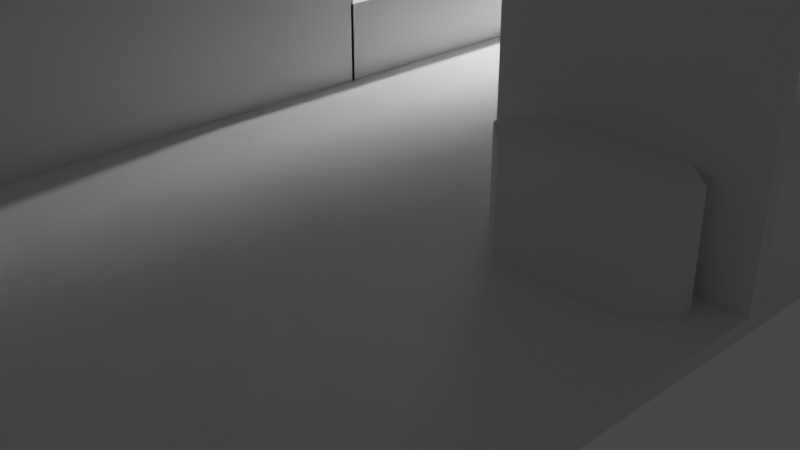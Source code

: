 # Source: project.blend  (saved by Blender 2.90.8; exported with 4.5.12 LTS)
import bpy
from mathutils import Matrix  # noqa: F401  (used for matrix-valued properties, if any)

bpy.ops.wm.read_factory_settings(use_empty=True)
scene = bpy.context.scene
scene.name = 'Scene'

# ---- collections
col_collection = bpy.data.collections.new('Collection'); scene.collection.children.link(col_collection)

# ---- world
world_world = bpy.data.worlds.new('World'); scene.world = world_world
world_world.use_nodes = True; world_world.node_tree.nodes.clear()
_N = world_world.node_tree.nodes; _L = world_world.node_tree.links
n0 = _N.new('ShaderNodeOutputWorld'); n0.name = 'World Output'; n0.location = (300, 300)
n1 = _N.new('ShaderNodeBackground'); n1.name = 'Background'; n1.location = (10, 300)
n1.inputs[0].default_value = (0.05088, 0.05088, 0.05088, 1.0)
_L.new(n1.outputs[0], n0.inputs[0])
n0.is_active_output = True
world_world.color = (0.05088, 0.05088, 0.05088)
world_world.use_sun_shadow = False
world_world.sun_shadow_jitter_overblur = 0.0

# ---- cameras
cam_camera = bpy.data.cameras.new('Camera')
cam_camera.clip_end = 100.0
cam_camera.ortho_scale = 7.314

# ---- lights
light_light = bpy.data.lights.new('Light', 'POINT')
light_light.transmission_factor = 0.0
light_light.energy = 1000.0
light_light.shadow_soft_size = 0.1
light_light.shadow_maximum_resolution = 0.006
light_light.use_absolute_resolution = True

# ---- meshes
me_plane_002 = bpy.data.meshes.new('Plane.002')
me_plane_002.from_pydata([(-9.497, -9.497, 0.0), (3.466, -9.497, 0.0), (-9.497, 9.497, 0.0), (3.466, 9.497, 0.0), (-3.532, -9.497, 0.0), (-3.532, 9.497, 0.0), (-3.532, 2.495, 0.0), (-3.532, -9.497, 2.998), (-3.532, 2.495, 2.998), (-9.497, 2.495, 0.0), (-9.497, 2.495, 2.998), (-7.509, 2.495, 2.998), (-5.52, 2.495, 2.998), (-5.52, 2.495, 0.0), (-7.509, 2.495, 0.0), (-7.509, 2.495, 2.039), (-5.52, 2.495, 2.057), (-3.532, 7.495, 0.0), (-9.497, 7.412, 0.0), (-5.52, 7.454, 0.0), (-3.532, 9.497, 3.0), (-3.532, 7.495, 3.0), (-3.532, 9.497, 0.0), (-3.532, 7.495, 0.0), (-3.532, 9.497, 2.348), (-3.532, 7.495, 2.348), (-3.532, 2.495, 2.496), (-3.532, 9.499, 2.998), (-3.532, 9.499, 2.496), (-3.532, 7.492, 2.496), (-3.532, 7.492, 2.055), (-3.532, 9.499, 2.055), (-3.532, 7.495, 2.998), (-5.52, 7.454, 2.998)], [(13, 14)], [(4, 1, 3, 5, 17, 6), (0, 4, 6, 17, 19, 18), (4, 6, 26, 8, 7), (11, 15, 14, 9, 10), (8, 26, 6, 13, 16, 12), (12, 16, 15, 11), (18, 19, 17, 5, 2), (8, 26, 29, 28, 27), (28, 29, 30, 31), (17, 19, 33, 32)])
_uv = me_plane_002.uv_layers.new(name='UVMap')
_uv.uv.foreach_set('vector', [0.4602, 0.0, 1.0, 0.0, 1.0, 1.0, 0.4602, 1.0, 0.4602, 0.8553, 0.4602, 0.6313, 0.0, 0.0, 0.4602, 0.0, 0.4602, 0.6313, 0.4602, 0.8553, 0.2301, 0.8531, 0.0, 0.8509, 0.4602, 0.0, 0.4602, 0.6313, 0.4602, 0.6313, 0.4602, 0.6313, 0.4602, 0.0, 0.4602, 0.6313, 0.4602, 0.6313, 0.4602, 0.6313, 0.4602, 0.6313, 0.4602, 0.6313, 0.4602, 0.6313, 0.4602, 0.6313, 0.4602, 0.6313, 0.4602, 0.6313, 0.4602, 0.6313, 0.4602, 0.6313, 0.4602, 0.6313, 0.4602, 0.6313, 0.4602, 0.6313, 0.4602, 0.6313, 0.0, 0.8509, 0.2301, 0.8531, 0.4602, 0.8553, 0.4602, 1.0, 0.0, 1.0, 0.4602, 0.6313, 0.4602, 0.6313, 0.4602, 0.6313, 0.4602, 0.6313, 0.4602, 0.6313, 0.4602, 0.6313, 0.4602, 0.6313, 0.4602, 0.6313, 0.4602, 0.6313, 0.4602, 0.8553, 0.2301, 0.8531, 0.2301, 0.8531, 0.4602, 0.8553])
me_plane_002.use_remesh_fix_poles = True
me_plane_002.use_remesh_preserve_attributes = False
me_plane_002.use_mirror_vertex_groups = False
me_plane_002.update()
me_cube_001 = bpy.data.meshes.new('Cube.001')
me_cube_001.from_pydata([(1.0, -0.09706, -1.0), (1.0, -0.09706, 1.0), (1.0, -8.941e-08, -1.0), (1.0, -8.941e-08, 1.0), (0.0, 0.0, 1.0), (0.0, -8.941e-08, 1.0), (0.8814, -0.09706, -1.0), (0.8814, 0.0, 1.0), (0.8814, -0.09706, 1.0), (0.8814, 0.0, -1.0), (0.8814, -0.04024, 1.0), (0.0, -0.04024, 1.0), (0.8814, -0.04024, -1.0), (0.0, 0.0, 1.089), (0.0, -0.04024, 1.089), (0.8814, 0.0, 1.089), (0.8814, -0.04024, 1.089), (0.8814, -0.09706, 1.0), (0.0, -0.09706, 1.0), (0.8814, -0.09706, 1.089), (0.0, -0.09706, 1.089), (1.0, 0.0, 1.089), (1.0, -0.09706, 1.089), (0.8814, 0.0, 1.089), (0.8814, -0.09706, 1.089), (0.8814, -0.04024, 1.089)], [(4, 5)], [(9, 7, 3, 2), (9, 2, 0, 6, 12), (5, 11, 14, 13), (3, 21, 22, 1, 0, 2), (16, 19, 17, 10, 7, 15), (7, 5, 13, 15), (18, 17, 19, 20), (14, 11, 18, 20), (14, 20, 19, 16, 15, 13), (21, 23, 25, 24, 22), (1, 22, 24, 8, 6, 0), (3, 7, 23, 21), (7, 10, 8, 24, 25, 23), (5, 7, 10, 17, 18, 11), (7, 9, 12, 6, 8, 10)])
_uv = me_cube_001.uv_layers.new(name='UVMap')
_uv.uv.foreach_set('vector', [0.3602, 0.625, 0.6398, 0.625, 0.625, 0.625, 0.375, 0.625, 0.3602, 0.625, 0.375, 0.625, 0.375, 0.75, 0.3602, 0.75, 0.3602, 0.6768, 0.75, 0.625, 0.75, 0.75, 0.75, 0.75, 0.75, 0.625, 0.625, 0.625, 0.625, 0.625, 0.625, 0.75, 0.625, 0.75, 0.375, 0.75, 0.375, 0.625, 0.6398, 0.6768, 0.6398, 0.6768, 0.6398, 0.6768, 0.6398, 0.6768, 0.6398, 0.625, 0.6398, 0.625, 0.6398, 0.625, 0.75, 0.625, 0.75, 0.625, 0.6398, 0.625, 0.625, 0.875, 0.625, 0.7648, 0.625, 0.7648, 0.625, 0.875, 0.75, 0.75, 0.75, 0.75, 0.75, 0.75, 0.75, 0.75, 0.75, 0.75, 0.75, 0.75, 0.6398, 0.6768, 0.6398, 0.6768, 0.6398, 0.625, 0.75, 0.625, 0.625, 0.625, 0.6398, 0.625, 0.6398, 0.6768, 0.6398, 0.75, 0.625, 0.75, 0.625, 0.75, 0.625, 0.75, 0.625, 0.7648, 0.625, 0.7648, 0.375, 0.7648, 0.375, 0.75, 0.625, 0.625, 0.6398, 0.625, 0.6398, 0.625, 0.625, 0.625, 0.6398, 0.625, 0.625, 0.7648, 0.625, 0.7648, 0.625, 0.7648, 0.6398, 0.6768, 0.6398, 0.625, 0.75, 0.625, 0.6398, 0.625, 0.625, 0.7648, 0.625, 0.7648, 0.625, 0.875, 0.625, 0.875, 0.6398, 0.625, 0.3602, 0.625, 0.375, 0.7648, 0.375, 0.7648, 0.625, 0.7648, 0.625, 0.7648])
me_cube_001.use_remesh_fix_poles = True
me_cube_001.use_remesh_preserve_attributes = False
me_cube_001.use_mirror_vertex_groups = False
me_cube_001.update()
me_cube_002 = bpy.data.meshes.new('Cube.002')
me_cube_002.from_pydata([(-0.8697, 0.9284, -1.0), (-0.8697, 0.9284, 1.0), (-0.8697, 1.0, -1.0), (-0.8697, 1.0, 1.0), (0.0, 1.0, -1.0), (0.0, 1.0, 1.0), (0.0, 0.9284, -1.0), (0.0, 0.9284, 1.0), (-0.8697, 0.9284, 0.07992), (-0.8697, 0.9284, 0.5057), (-0.8697, 1.0, 0.5057), (-0.8697, 1.0, 0.07992), (0.0, 0.9284, 0.5057), (0.0, 0.9284, 0.07992), (0.0, 1.0, 0.5057), (0.0, 1.0, 0.07992), (-0.03685, 1.0, -1.0), (-0.3268, 1.0, -1.0), (-0.03685, 0.9284, 1.0), (-0.3268, 0.9284, 1.0), (-0.3268, 1.0, 1.0), (-0.03685, 1.0, 1.0), (-0.3268, 0.9284, -1.0), (-0.03685, 0.9284, -1.0), (-0.3268, 1.0, 0.07992), (-0.03685, 1.0, 0.07992), (-0.3268, 1.0, 0.5057), (-0.03685, 1.0, 0.5057), (-0.03685, 0.9284, 0.07992), (-0.3268, 0.9284, 0.07992), (-0.03685, 0.9284, 0.5057), (-0.3268, 0.9284, 0.5057), (-0.03685, 0.9213, 0.07992), (-0.3268, 0.9213, 0.07992), (-0.03685, 0.9213, 0.5057), (-0.3268, 0.9213, 0.5057), (-0.3268, 1.004, 0.07992), (-0.03685, 1.004, 0.07992), (-0.3268, 1.004, 0.5057), (-0.03685, 1.004, 0.5057)], [], [(9, 1, 3, 10), (31, 19, 1, 9), (20, 3, 1, 19), (16, 4, 6, 23), (13, 6, 4, 15), (27, 21, 5, 14), (16, 25, 15, 4), (25, 27, 14, 15), (7, 12, 14, 5), (12, 13, 15, 14), (22, 29, 8, 0), (29, 31, 9, 8), (0, 8, 11, 2), (8, 9, 10, 11), (13, 12, 30, 28), (28, 30, 34, 32), (6, 13, 28, 23), (23, 28, 29, 22), (11, 10, 26, 24), (26, 27, 39, 38), (2, 11, 24, 17), (17, 24, 25, 16), (10, 3, 20, 26), (26, 20, 21, 27), (2, 17, 22, 0), (17, 16, 23, 22), (5, 21, 18, 7), (21, 20, 19, 18), (12, 7, 18, 30), (30, 18, 19, 31), (32, 34, 35, 33), (31, 29, 33, 35), (30, 31, 35, 34), (29, 28, 32, 33), (36, 38, 39, 37), (25, 24, 36, 37), (24, 26, 38, 36), (27, 25, 37, 39)])
_uv = me_cube_002.uv_layers.new(name='UVMap')
_uv.uv.foreach_set('vector', [0.5727, 0.0, 0.625, 0.0, 0.625, 0.25, 0.5727, 0.25, 0.5727, 0.922, 0.625, 0.922, 0.625, 1.0, 0.5727, 1.0, 0.797, 0.5, 0.875, 0.5, 0.875, 0.75, 0.797, 0.75, 0.2447, 0.5, 0.25, 0.5, 0.25, 0.75, 0.2447, 0.75, 0.4893, 0.875, 0.375, 0.875, 0.25, 0.5, 0.4215, 0.4428, 0.5727, 0.3697, 0.625, 0.3697, 0.625, 0.375, 0.5727, 0.375, 0.375, 0.3697, 0.4893, 0.3697, 0.4893, 0.375, 0.375, 0.375, 0.4893, 0.3697, 0.5727, 0.3697, 0.5727, 0.375, 0.4893, 0.375, 0.625, 0.875, 0.5727, 0.875, 0.5465, 0.4012, 0.625, 0.375, 0.5727, 0.875, 0.4893, 0.875, 0.4215, 0.4428, 0.5465, 0.4012, 0.375, 0.922, 0.4893, 0.922, 0.4893, 1.0, 0.375, 1.0, 0.4893, 0.922, 0.5727, 0.922, 0.5727, 1.0, 0.4893, 1.0, 0.375, 0.0, 0.4893, 0.0, 0.4893, 0.25, 0.375, 0.25, 0.4893, 0.0, 0.5727, 0.0, 0.5727, 0.25, 0.4893, 0.25, 0.4893, 0.875, 0.5727, 0.875, 0.5727, 0.8803, 0.4893, 0.8803, 0.4893, 0.8803, 0.5727, 0.8803, 0.5727, 0.8803, 0.4893, 0.8803, 0.375, 0.875, 0.4893, 0.875, 0.4893, 0.8803, 0.375, 0.8803, 0.375, 0.8803, 0.4893, 0.8803, 0.4893, 0.922, 0.375, 0.922, 0.4893, 0.25, 0.5727, 0.25, 0.5727, 0.328, 0.4893, 0.328, 0.5727, 0.328, 0.5727, 0.3697, 0.5727, 0.3697, 0.5727, 0.328, 0.375, 0.25, 0.4893, 0.25, 0.4893, 0.328, 0.375, 0.328, 0.375, 0.328, 0.4893, 0.328, 0.4893, 0.3697, 0.375, 0.3697, 0.5727, 0.25, 0.625, 0.25, 0.625, 0.328, 0.5727, 0.328, 0.5727, 0.328, 0.625, 0.328, 0.625, 0.3697, 0.5727, 0.3697, 0.125, 0.5, 0.203, 0.5, 0.203, 0.75, 0.125, 0.75, 0.203, 0.5, 0.2447, 0.5, 0.2447, 0.75, 0.203, 0.75, 0.75, 0.5, 0.7553, 0.5, 0.7553, 0.75, 0.75, 0.75, 0.7553, 0.5, 0.797, 0.5, 0.797, 0.75, 0.7553, 0.75, 0.5727, 0.875, 0.625, 0.875, 0.625, 0.8803, 0.5727, 0.8803, 0.5727, 0.8803, 0.625, 0.8803, 0.625, 0.922, 0.5727, 0.922, 0.4893, 0.8803, 0.5727, 0.8803, 0.5727, 0.922, 0.4893, 0.922, 0.5727, 0.922, 0.4893, 0.922, 0.4893, 0.922, 0.5727, 0.922, 0.5727, 0.8803, 0.5727, 0.922, 0.5727, 0.922, 0.5727, 0.8803, 0.4893, 0.922, 0.4893, 0.8803, 0.4893, 0.8803, 0.4893, 0.922, 0.4893, 0.328, 0.5727, 0.328, 0.5727, 0.3697, 0.4893, 0.3697, 0.4893, 0.3697, 0.4893, 0.328, 0.4893, 0.328, 0.4893, 0.3697, 0.4893, 0.328, 0.5727, 0.328, 0.5727, 0.328, 0.4893, 0.328, 0.5727, 0.3697, 0.4893, 0.3697, 0.4893, 0.3697, 0.5727, 0.3697])
me_cube_002.use_remesh_fix_poles = True
me_cube_002.use_remesh_preserve_attributes = False
me_cube_002.use_mirror_vertex_groups = False
me_cube_002.update()
me_cube_004 = bpy.data.meshes.new('Cube.004')
me_cube_004.from_pydata([(-0.8697, 0.9284, -1.0), (-0.8697, 0.9284, 1.0), (-0.8697, 1.0, -1.0), (-0.8697, 1.0, 1.0), (0.0, 1.0, -1.0), (0.0, 1.0, 1.0), (0.0, 0.9284, -1.0), (0.0, 0.9284, 1.0), (-0.8697, 0.9284, 0.07992), (-0.8697, 0.9284, 0.5057), (-0.8697, 1.0, 0.5057), (-0.8697, 1.0, 0.07992), (0.0, 0.9284, 0.5057), (0.0, 0.9284, 0.07992), (0.0, 1.0, 0.5057), (0.0, 1.0, 0.07992), (-0.03685, 1.0, -1.0), (-0.3268, 1.0, -1.0), (-0.03685, 0.9284, 1.0), (-0.3268, 0.9284, 1.0), (-0.3268, 1.0, 1.0), (-0.03685, 1.0, 1.0), (-0.3268, 0.9284, -1.0), (-0.03685, 0.9284, -1.0), (-0.3268, 1.0, 0.07992), (-0.03685, 1.0, 0.07992), (-0.3268, 1.0, 0.5057), (-0.03685, 1.0, 0.5057), (-0.03685, 0.9284, 0.07992), (-0.3268, 0.9284, 0.07992), (-0.03685, 0.9284, 0.5057), (-0.3268, 0.9284, 0.5057), (-0.03685, 0.9213, 0.07992), (-0.3268, 0.9213, 0.07992), (-0.03685, 0.9213, 0.5057), (-0.3268, 0.9213, 0.5057), (-0.3268, 1.004, 0.07992), (-0.03685, 1.004, 0.07992), (-0.3268, 1.004, 0.5057), (-0.03685, 1.004, 0.5057)], [], [(9, 1, 3, 10), (31, 19, 1, 9), (20, 3, 1, 19), (16, 4, 6, 23), (13, 6, 4, 15), (27, 21, 5, 14), (16, 25, 15, 4), (25, 27, 14, 15), (7, 12, 14, 5), (12, 13, 15, 14), (22, 29, 8, 0), (29, 31, 9, 8), (0, 8, 11, 2), (8, 9, 10, 11), (13, 12, 30, 28), (28, 30, 34, 32), (6, 13, 28, 23), (23, 28, 29, 22), (11, 10, 26, 24), (26, 27, 39, 38), (2, 11, 24, 17), (17, 24, 25, 16), (10, 3, 20, 26), (26, 20, 21, 27), (2, 17, 22, 0), (17, 16, 23, 22), (5, 21, 18, 7), (21, 20, 19, 18), (12, 7, 18, 30), (30, 18, 19, 31), (32, 34, 35, 33), (31, 29, 33, 35), (30, 31, 35, 34), (29, 28, 32, 33), (36, 38, 39, 37), (25, 24, 36, 37), (24, 26, 38, 36), (27, 25, 37, 39)])
_uv = me_cube_004.uv_layers.new(name='UVMap')
_uv.uv.foreach_set('vector', [0.5727, 0.0, 0.625, 0.0, 0.625, 0.25, 0.5727, 0.25, 0.5727, 0.922, 0.625, 0.922, 0.625, 1.0, 0.5727, 1.0, 0.797, 0.5, 0.875, 0.5, 0.875, 0.75, 0.797, 0.75, 0.2447, 0.5, 0.25, 0.5, 0.25, 0.75, 0.2447, 0.75, 0.4893, 0.875, 0.375, 0.875, 0.25, 0.5, 0.4215, 0.4428, 0.5727, 0.3697, 0.625, 0.3697, 0.625, 0.375, 0.5727, 0.375, 0.375, 0.3697, 0.4893, 0.3697, 0.4893, 0.375, 0.375, 0.375, 0.4893, 0.3697, 0.5727, 0.3697, 0.5727, 0.375, 0.4893, 0.375, 0.625, 0.875, 0.5727, 0.875, 0.5465, 0.4012, 0.625, 0.375, 0.5727, 0.875, 0.4893, 0.875, 0.4215, 0.4428, 0.5465, 0.4012, 0.375, 0.922, 0.4893, 0.922, 0.4893, 1.0, 0.375, 1.0, 0.4893, 0.922, 0.5727, 0.922, 0.5727, 1.0, 0.4893, 1.0, 0.375, 0.0, 0.4893, 0.0, 0.4893, 0.25, 0.375, 0.25, 0.4893, 0.0, 0.5727, 0.0, 0.5727, 0.25, 0.4893, 0.25, 0.4893, 0.875, 0.5727, 0.875, 0.5727, 0.8803, 0.4893, 0.8803, 0.4893, 0.8803, 0.5727, 0.8803, 0.5727, 0.8803, 0.4893, 0.8803, 0.375, 0.875, 0.4893, 0.875, 0.4893, 0.8803, 0.375, 0.8803, 0.375, 0.8803, 0.4893, 0.8803, 0.4893, 0.922, 0.375, 0.922, 0.4893, 0.25, 0.5727, 0.25, 0.5727, 0.328, 0.4893, 0.328, 0.5727, 0.328, 0.5727, 0.3697, 0.5727, 0.3697, 0.5727, 0.328, 0.375, 0.25, 0.4893, 0.25, 0.4893, 0.328, 0.375, 0.328, 0.375, 0.328, 0.4893, 0.328, 0.4893, 0.3697, 0.375, 0.3697, 0.5727, 0.25, 0.625, 0.25, 0.625, 0.328, 0.5727, 0.328, 0.5727, 0.328, 0.625, 0.328, 0.625, 0.3697, 0.5727, 0.3697, 0.125, 0.5, 0.203, 0.5, 0.203, 0.75, 0.125, 0.75, 0.203, 0.5, 0.2447, 0.5, 0.2447, 0.75, 0.203, 0.75, 0.75, 0.5, 0.7553, 0.5, 0.7553, 0.75, 0.75, 0.75, 0.7553, 0.5, 0.797, 0.5, 0.797, 0.75, 0.7553, 0.75, 0.5727, 0.875, 0.625, 0.875, 0.625, 0.8803, 0.5727, 0.8803, 0.5727, 0.8803, 0.625, 0.8803, 0.625, 0.922, 0.5727, 0.922, 0.4893, 0.8803, 0.5727, 0.8803, 0.5727, 0.922, 0.4893, 0.922, 0.5727, 0.922, 0.4893, 0.922, 0.4893, 0.922, 0.5727, 0.922, 0.5727, 0.8803, 0.5727, 0.922, 0.5727, 0.922, 0.5727, 0.8803, 0.4893, 0.922, 0.4893, 0.8803, 0.4893, 0.8803, 0.4893, 0.922, 0.4893, 0.328, 0.5727, 0.328, 0.5727, 0.3697, 0.4893, 0.3697, 0.4893, 0.3697, 0.4893, 0.328, 0.4893, 0.328, 0.4893, 0.3697, 0.4893, 0.328, 0.5727, 0.328, 0.5727, 0.328, 0.4893, 0.328, 0.5727, 0.3697, 0.4893, 0.3697, 0.4893, 0.3697, 0.5727, 0.3697])
me_cube_004.use_remesh_fix_poles = True
me_cube_004.use_remesh_preserve_attributes = False
me_cube_004.use_mirror_vertex_groups = False
me_cube_004.update()
me_cube_005 = bpy.data.meshes.new('Cube.005')
me_cube_005.from_pydata([(0.06554, 4.002, 0.04626), (1.0, 4.002, -1.0), (1.0, 4.002, 0.04626), (0.06554, 4.002, -0.1129), (0.1873, 4.002, -1.0), (0.1873, 4.002, -0.1129), (0.06554, 2.335, 0.04626), (1.0, 2.335, -1.0), (1.0, 2.335, 0.04626), (0.06554, 2.335, -0.1129), (0.1873, 2.335, -1.0), (0.1873, 2.335, -0.1129), (0.1873, 4.002, -0.1629), (0.1873, 4.002, -0.95), (0.1873, 2.335, -0.1629), (0.1873, 2.335, -0.95), (0.9265, 3.952, -0.1629), (0.9265, 2.385, -0.1629), (0.9265, 3.952, -0.95), (0.9265, 2.385, -0.95), (0.1873, 2.385, -0.95), (0.1873, 3.952, -0.95), (0.1873, 2.385, -0.1629), (0.1873, 3.952, -0.1629)], [], [(21, 20, 19, 18), (3, 0, 2, 1, 4, 13, 12, 5), (19, 17, 16, 18), (7, 8, 6, 9, 11, 14, 15, 10), (23, 21, 18, 16), (21, 23, 12, 13), (15, 14, 22, 20), (20, 22, 17, 19), (10, 15, 20, 21, 13, 4), (1, 2, 8, 7), (4, 1, 7, 10), (2, 0, 6, 8), (22, 23, 16, 17), (14, 11, 5, 12, 23, 22), (9, 3, 5, 11), (9, 6, 0, 3)])
_uv = me_cube_005.uv_layers.new(name='UVMap')
_uv.uv.foreach_set('vector', [0.4147, 0.2222, 0.4147, 0.1944, 0.4147, 0.1944, 0.4147, 0.2222, 0.494, 0.25, 0.625, 0.25, 0.625, 0.5, 0.375, 0.5, 0.375, 0.25, 0.4147, 0.25, 0.4543, 0.25, 0.494, 0.25, 0.4147, 0.1944, 0.4543, 0.1944, 0.4543, 0.2222, 0.4147, 0.2222, 0.375, 0.5833, 0.625, 0.5833, 0.625, 0.1667, 0.494, 0.1667, 0.494, 0.1667, 0.371, 0.3056, 0.248, 0.4444, 0.125, 0.5833, 0.4543, 0.2222, 0.4147, 0.2222, 0.4147, 0.2222, 0.4543, 0.2222, 0.4147, 0.2222, 0.4543, 0.2222, 0.4543, 0.25, 0.4147, 0.25, 0.4147, 0.1667, 0.4543, 0.1667, 0.4543, 0.1944, 0.4147, 0.1944, 0.4147, 0.1944, 0.4543, 0.1944, 0.4543, 0.1944, 0.4147, 0.1944, 0.375, 0.1667, 0.4147, 0.1667, 0.4147, 0.1944, 0.4147, 0.2222, 0.4147, 0.25, 0.375, 0.25, 0.375, 0.5, 0.625, 0.5, 0.625, 0.5833, 0.375, 0.5833, 0.125, 0.5, 0.375, 0.5, 0.375, 0.5833, 0.125, 0.5833, 0.625, 0.5, 0.875, 0.5, 0.875, 0.5833, 0.625, 0.5833, 0.4543, 0.1944, 0.4543, 0.2222, 0.4543, 0.2222, 0.4543, 0.1944, 0.4543, 0.1667, 0.494, 0.1667, 0.494, 0.25, 0.4543, 0.25, 0.4543, 0.2222, 0.4543, 0.1944, 0.494, 0.1667, 0.494, 0.25, 0.494, 0.25, 0.494, 0.1667, 0.494, 0.1667, 0.625, 0.1667, 0.625, 0.25, 0.494, 0.25])
me_cube_005.use_remesh_fix_poles = True
me_cube_005.use_remesh_preserve_attributes = False
me_cube_005.use_mirror_vertex_groups = False
me_cube_005.update()
me_cube_006 = bpy.data.meshes.new('Cube.006')
me_cube_006.from_pydata([(1.0, -0.09706, -1.0), (1.0, -0.09706, 1.0), (1.0, -8.941e-08, -1.0), (1.0, -8.941e-08, 1.0), (0.0, 0.0, 1.0), (0.0, -8.941e-08, 1.0), (0.8814, -0.09706, -1.0), (0.8814, 0.0, 1.0), (0.8814, -0.09706, 1.0), (0.8814, 0.0, -1.0), (0.8814, -0.04024, 1.0), (0.0, -0.04024, 1.0), (0.8814, -0.04024, -1.0), (0.0, 0.0, 1.089), (0.0, -0.04024, 1.089), (0.8814, 0.0, 1.089), (0.8814, -0.04024, 1.089), (0.8814, -0.09706, 1.0), (0.0, -0.09706, 1.0), (0.8814, -0.09706, 1.089), (0.0, -0.09706, 1.089), (1.0, 0.0, 1.089), (1.0, -0.09706, 1.089), (0.8814, 0.0, 1.089), (0.8814, -0.09706, 1.089), (0.8814, -0.04024, 1.089)], [(4, 5)], [(9, 7, 3, 2), (9, 2, 0, 6, 12), (5, 11, 14, 13), (3, 21, 22, 1, 0, 2), (16, 19, 17, 10, 7, 15), (7, 5, 13, 15), (18, 17, 19, 20), (14, 11, 18, 20), (14, 20, 19, 16, 15, 13), (21, 23, 25, 24, 22), (1, 22, 24, 8, 6, 0), (3, 7, 23, 21), (7, 10, 8, 24, 25, 23), (5, 7, 10, 17, 18, 11), (7, 9, 12, 6, 8, 10)])
_uv = me_cube_006.uv_layers.new(name='UVMap')
_uv.uv.foreach_set('vector', [0.3602, 0.625, 0.6398, 0.625, 0.625, 0.625, 0.375, 0.625, 0.3602, 0.625, 0.375, 0.625, 0.375, 0.75, 0.3602, 0.75, 0.3602, 0.6768, 0.75, 0.625, 0.75, 0.75, 0.75, 0.75, 0.75, 0.625, 0.625, 0.625, 0.625, 0.625, 0.625, 0.75, 0.625, 0.75, 0.375, 0.75, 0.375, 0.625, 0.6398, 0.6768, 0.6398, 0.6768, 0.6398, 0.6768, 0.6398, 0.6768, 0.6398, 0.625, 0.6398, 0.625, 0.6398, 0.625, 0.75, 0.625, 0.75, 0.625, 0.6398, 0.625, 0.625, 0.875, 0.625, 0.7648, 0.625, 0.7648, 0.625, 0.875, 0.75, 0.75, 0.75, 0.75, 0.75, 0.75, 0.75, 0.75, 0.75, 0.75, 0.75, 0.75, 0.6398, 0.6768, 0.6398, 0.6768, 0.6398, 0.625, 0.75, 0.625, 0.625, 0.625, 0.6398, 0.625, 0.6398, 0.6768, 0.6398, 0.75, 0.625, 0.75, 0.625, 0.75, 0.625, 0.75, 0.625, 0.7648, 0.625, 0.7648, 0.375, 0.7648, 0.375, 0.75, 0.625, 0.625, 0.6398, 0.625, 0.6398, 0.625, 0.625, 0.625, 0.6398, 0.625, 0.625, 0.7648, 0.625, 0.7648, 0.625, 0.7648, 0.6398, 0.6768, 0.6398, 0.625, 0.75, 0.625, 0.6398, 0.625, 0.625, 0.7648, 0.625, 0.7648, 0.625, 0.875, 0.625, 0.875, 0.6398, 0.625, 0.3602, 0.625, 0.375, 0.7648, 0.375, 0.7648, 0.625, 0.7648, 0.625, 0.7648])
me_cube_006.use_remesh_fix_poles = True
me_cube_006.use_remesh_preserve_attributes = False
me_cube_006.use_mirror_vertex_groups = False
me_cube_006.update()
me_cube_007 = bpy.data.meshes.new('Cube.007')
me_cube_007.from_pydata([(-0.8697, 0.9284, -1.0), (-0.8697, 0.9284, 1.0), (-0.8697, 1.0, -1.0), (-0.8697, 1.0, 1.0), (0.0, 1.0, -1.0), (0.0, 1.0, 1.0), (0.0, 0.9284, -1.0), (0.0, 0.9284, 1.0), (-0.8697, 0.9284, 0.07992), (-0.8697, 0.9284, 0.5057), (-0.8697, 1.0, 0.5057), (-0.8697, 1.0, 0.07992), (0.0, 0.9284, 0.5057), (0.0, 0.9284, 0.07992), (0.0, 1.0, 0.5057), (0.0, 1.0, 0.07992), (-0.03685, 1.0, -1.0), (-0.3268, 1.0, -1.0), (-0.03685, 0.9284, 1.0), (-0.3268, 0.9284, 1.0), (-0.3268, 1.0, 1.0), (-0.03685, 1.0, 1.0), (-0.3268, 0.9284, -1.0), (-0.03685, 0.9284, -1.0), (-0.3268, 1.0, 0.07992), (-0.03685, 1.0, 0.07992), (-0.3268, 1.0, 0.5057), (-0.03685, 1.0, 0.5057), (-0.03685, 0.9284, 0.07992), (-0.3268, 0.9284, 0.07992), (-0.03685, 0.9284, 0.5057), (-0.3268, 0.9284, 0.5057), (-0.03685, 0.9213, 0.07992), (-0.3268, 0.9213, 0.07992), (-0.03685, 0.9213, 0.5057), (-0.3268, 0.9213, 0.5057), (-0.3268, 1.004, 0.07992), (-0.03685, 1.004, 0.07992), (-0.3268, 1.004, 0.5057), (-0.03685, 1.004, 0.5057)], [], [(9, 1, 3, 10), (31, 19, 1, 9), (20, 3, 1, 19), (16, 4, 6, 23), (13, 6, 4, 15), (27, 21, 5, 14), (16, 25, 15, 4), (25, 27, 14, 15), (7, 12, 14, 5), (12, 13, 15, 14), (22, 29, 8, 0), (29, 31, 9, 8), (0, 8, 11, 2), (8, 9, 10, 11), (13, 12, 30, 28), (28, 30, 34, 32), (6, 13, 28, 23), (23, 28, 29, 22), (11, 10, 26, 24), (26, 27, 39, 38), (2, 11, 24, 17), (17, 24, 25, 16), (10, 3, 20, 26), (26, 20, 21, 27), (2, 17, 22, 0), (17, 16, 23, 22), (5, 21, 18, 7), (21, 20, 19, 18), (12, 7, 18, 30), (30, 18, 19, 31), (32, 34, 35, 33), (31, 29, 33, 35), (30, 31, 35, 34), (29, 28, 32, 33), (36, 38, 39, 37), (25, 24, 36, 37), (24, 26, 38, 36), (27, 25, 37, 39)])
_uv = me_cube_007.uv_layers.new(name='UVMap')
_uv.uv.foreach_set('vector', [0.5727, 0.0, 0.625, 0.0, 0.625, 0.25, 0.5727, 0.25, 0.5727, 0.922, 0.625, 0.922, 0.625, 1.0, 0.5727, 1.0, 0.797, 0.5, 0.875, 0.5, 0.875, 0.75, 0.797, 0.75, 0.2447, 0.5, 0.25, 0.5, 0.25, 0.75, 0.2447, 0.75, 0.4893, 0.875, 0.375, 0.875, 0.25, 0.5, 0.4215, 0.4428, 0.5727, 0.3697, 0.625, 0.3697, 0.625, 0.375, 0.5727, 0.375, 0.375, 0.3697, 0.4893, 0.3697, 0.4893, 0.375, 0.375, 0.375, 0.4893, 0.3697, 0.5727, 0.3697, 0.5727, 0.375, 0.4893, 0.375, 0.625, 0.875, 0.5727, 0.875, 0.5465, 0.4012, 0.625, 0.375, 0.5727, 0.875, 0.4893, 0.875, 0.4215, 0.4428, 0.5465, 0.4012, 0.375, 0.922, 0.4893, 0.922, 0.4893, 1.0, 0.375, 1.0, 0.4893, 0.922, 0.5727, 0.922, 0.5727, 1.0, 0.4893, 1.0, 0.375, 0.0, 0.4893, 0.0, 0.4893, 0.25, 0.375, 0.25, 0.4893, 0.0, 0.5727, 0.0, 0.5727, 0.25, 0.4893, 0.25, 0.4893, 0.875, 0.5727, 0.875, 0.5727, 0.8803, 0.4893, 0.8803, 0.4893, 0.8803, 0.5727, 0.8803, 0.5727, 0.8803, 0.4893, 0.8803, 0.375, 0.875, 0.4893, 0.875, 0.4893, 0.8803, 0.375, 0.8803, 0.375, 0.8803, 0.4893, 0.8803, 0.4893, 0.922, 0.375, 0.922, 0.4893, 0.25, 0.5727, 0.25, 0.5727, 0.328, 0.4893, 0.328, 0.5727, 0.328, 0.5727, 0.3697, 0.5727, 0.3697, 0.5727, 0.328, 0.375, 0.25, 0.4893, 0.25, 0.4893, 0.328, 0.375, 0.328, 0.375, 0.328, 0.4893, 0.328, 0.4893, 0.3697, 0.375, 0.3697, 0.5727, 0.25, 0.625, 0.25, 0.625, 0.328, 0.5727, 0.328, 0.5727, 0.328, 0.625, 0.328, 0.625, 0.3697, 0.5727, 0.3697, 0.125, 0.5, 0.203, 0.5, 0.203, 0.75, 0.125, 0.75, 0.203, 0.5, 0.2447, 0.5, 0.2447, 0.75, 0.203, 0.75, 0.75, 0.5, 0.7553, 0.5, 0.7553, 0.75, 0.75, 0.75, 0.7553, 0.5, 0.797, 0.5, 0.797, 0.75, 0.7553, 0.75, 0.5727, 0.875, 0.625, 0.875, 0.625, 0.8803, 0.5727, 0.8803, 0.5727, 0.8803, 0.625, 0.8803, 0.625, 0.922, 0.5727, 0.922, 0.4893, 0.8803, 0.5727, 0.8803, 0.5727, 0.922, 0.4893, 0.922, 0.5727, 0.922, 0.4893, 0.922, 0.4893, 0.922, 0.5727, 0.922, 0.5727, 0.8803, 0.5727, 0.922, 0.5727, 0.922, 0.5727, 0.8803, 0.4893, 0.922, 0.4893, 0.8803, 0.4893, 0.8803, 0.4893, 0.922, 0.4893, 0.328, 0.5727, 0.328, 0.5727, 0.3697, 0.4893, 0.3697, 0.4893, 0.3697, 0.4893, 0.328, 0.4893, 0.328, 0.4893, 0.3697, 0.4893, 0.328, 0.5727, 0.328, 0.5727, 0.328, 0.4893, 0.328, 0.5727, 0.3697, 0.4893, 0.3697, 0.4893, 0.3697, 0.5727, 0.3697])
me_cube_007.use_remesh_fix_poles = True
me_cube_007.use_remesh_preserve_attributes = False
me_cube_007.use_mirror_vertex_groups = False
me_cube_007.update()
me_cube_009 = bpy.data.meshes.new('Cube.009')
me_cube_009.from_pydata([(-0.8697, 0.9284, -1.0), (-0.8697, 0.9284, 1.0), (-0.8697, 1.0, -1.0), (-0.8697, 1.0, 1.0), (0.0, 1.0, -1.0), (0.0, 1.0, 1.0), (0.0, 0.9284, -1.0), (0.0, 0.9284, 1.0), (-0.8697, 0.9284, 0.07992), (-0.8697, 0.9284, 0.5057), (-0.8697, 1.0, 0.5057), (-0.8697, 1.0, 0.07992), (0.0, 0.9284, 0.5057), (0.0, 0.9284, 0.07992), (0.0, 1.0, 0.5057), (0.0, 1.0, 0.07992), (-0.03685, 1.0, -1.0), (-0.3268, 1.0, -1.0), (-0.03685, 0.9284, 1.0), (-0.3268, 0.9284, 1.0), (-0.3268, 1.0, 1.0), (-0.03685, 1.0, 1.0), (-0.3268, 0.9284, -1.0), (-0.03685, 0.9284, -1.0), (-0.3268, 1.0, 0.07992), (-0.03685, 1.0, 0.07992), (-0.3268, 1.0, 0.5057), (-0.03685, 1.0, 0.5057), (-0.03685, 0.9284, 0.07992), (-0.3268, 0.9284, 0.07992), (-0.03685, 0.9284, 0.5057), (-0.3268, 0.9284, 0.5057), (-0.03685, 0.9213, 0.07992), (-0.3268, 0.9213, 0.07992), (-0.03685, 0.9213, 0.5057), (-0.3268, 0.9213, 0.5057), (-0.3268, 1.004, 0.07992), (-0.03685, 1.004, 0.07992), (-0.3268, 1.004, 0.5057), (-0.03685, 1.004, 0.5057)], [], [(9, 1, 3, 10), (31, 19, 1, 9), (20, 3, 1, 19), (16, 4, 6, 23), (13, 6, 4, 15), (27, 21, 5, 14), (16, 25, 15, 4), (25, 27, 14, 15), (7, 12, 14, 5), (12, 13, 15, 14), (22, 29, 8, 0), (29, 31, 9, 8), (0, 8, 11, 2), (8, 9, 10, 11), (13, 12, 30, 28), (28, 30, 34, 32), (6, 13, 28, 23), (23, 28, 29, 22), (11, 10, 26, 24), (26, 27, 39, 38), (2, 11, 24, 17), (17, 24, 25, 16), (10, 3, 20, 26), (26, 20, 21, 27), (2, 17, 22, 0), (17, 16, 23, 22), (5, 21, 18, 7), (21, 20, 19, 18), (12, 7, 18, 30), (30, 18, 19, 31), (32, 34, 35, 33), (31, 29, 33, 35), (30, 31, 35, 34), (29, 28, 32, 33), (36, 38, 39, 37), (25, 24, 36, 37), (24, 26, 38, 36), (27, 25, 37, 39)])
_uv = me_cube_009.uv_layers.new(name='UVMap')
_uv.uv.foreach_set('vector', [0.5727, 0.0, 0.625, 0.0, 0.625, 0.25, 0.5727, 0.25, 0.5727, 0.922, 0.625, 0.922, 0.625, 1.0, 0.5727, 1.0, 0.797, 0.5, 0.875, 0.5, 0.875, 0.75, 0.797, 0.75, 0.2447, 0.5, 0.25, 0.5, 0.25, 0.75, 0.2447, 0.75, 0.4893, 0.875, 0.375, 0.875, 0.25, 0.5, 0.4215, 0.4428, 0.5727, 0.3697, 0.625, 0.3697, 0.625, 0.375, 0.5727, 0.375, 0.375, 0.3697, 0.4893, 0.3697, 0.4893, 0.375, 0.375, 0.375, 0.4893, 0.3697, 0.5727, 0.3697, 0.5727, 0.375, 0.4893, 0.375, 0.625, 0.875, 0.5727, 0.875, 0.5465, 0.4012, 0.625, 0.375, 0.5727, 0.875, 0.4893, 0.875, 0.4215, 0.4428, 0.5465, 0.4012, 0.375, 0.922, 0.4893, 0.922, 0.4893, 1.0, 0.375, 1.0, 0.4893, 0.922, 0.5727, 0.922, 0.5727, 1.0, 0.4893, 1.0, 0.375, 0.0, 0.4893, 0.0, 0.4893, 0.25, 0.375, 0.25, 0.4893, 0.0, 0.5727, 0.0, 0.5727, 0.25, 0.4893, 0.25, 0.4893, 0.875, 0.5727, 0.875, 0.5727, 0.8803, 0.4893, 0.8803, 0.4893, 0.8803, 0.5727, 0.8803, 0.5727, 0.8803, 0.4893, 0.8803, 0.375, 0.875, 0.4893, 0.875, 0.4893, 0.8803, 0.375, 0.8803, 0.375, 0.8803, 0.4893, 0.8803, 0.4893, 0.922, 0.375, 0.922, 0.4893, 0.25, 0.5727, 0.25, 0.5727, 0.328, 0.4893, 0.328, 0.5727, 0.328, 0.5727, 0.3697, 0.5727, 0.3697, 0.5727, 0.328, 0.375, 0.25, 0.4893, 0.25, 0.4893, 0.328, 0.375, 0.328, 0.375, 0.328, 0.4893, 0.328, 0.4893, 0.3697, 0.375, 0.3697, 0.5727, 0.25, 0.625, 0.25, 0.625, 0.328, 0.5727, 0.328, 0.5727, 0.328, 0.625, 0.328, 0.625, 0.3697, 0.5727, 0.3697, 0.125, 0.5, 0.203, 0.5, 0.203, 0.75, 0.125, 0.75, 0.203, 0.5, 0.2447, 0.5, 0.2447, 0.75, 0.203, 0.75, 0.75, 0.5, 0.7553, 0.5, 0.7553, 0.75, 0.75, 0.75, 0.7553, 0.5, 0.797, 0.5, 0.797, 0.75, 0.7553, 0.75, 0.5727, 0.875, 0.625, 0.875, 0.625, 0.8803, 0.5727, 0.8803, 0.5727, 0.8803, 0.625, 0.8803, 0.625, 0.922, 0.5727, 0.922, 0.4893, 0.8803, 0.5727, 0.8803, 0.5727, 0.922, 0.4893, 0.922, 0.5727, 0.922, 0.4893, 0.922, 0.4893, 0.922, 0.5727, 0.922, 0.5727, 0.8803, 0.5727, 0.922, 0.5727, 0.922, 0.5727, 0.8803, 0.4893, 0.922, 0.4893, 0.8803, 0.4893, 0.8803, 0.4893, 0.922, 0.4893, 0.328, 0.5727, 0.328, 0.5727, 0.3697, 0.4893, 0.3697, 0.4893, 0.3697, 0.4893, 0.328, 0.4893, 0.328, 0.4893, 0.3697, 0.4893, 0.328, 0.5727, 0.328, 0.5727, 0.328, 0.4893, 0.328, 0.5727, 0.3697, 0.4893, 0.3697, 0.4893, 0.3697, 0.5727, 0.3697])
me_cube_009.use_remesh_fix_poles = True
me_cube_009.use_remesh_preserve_attributes = False
me_cube_009.use_mirror_vertex_groups = False
me_cube_009.update()
me_cube = bpy.data.meshes.new('Cube')
me_cube.from_pydata([(0.6008, 1.667, -0.03257), (0.6008, 1.667, 0.02904), (0.0, 1.667, -0.03257), (0.0, 1.667, 0.02904), (0.6008, 0.0, -0.03257), (0.6008, 0.0, 0.02904), (-1.49e-08, -5.96e-08, 0.02904), (0.0, 0.0, -0.03257), (0.5089, 1.553, -0.03257), (0.493, 1.545, -0.04265), (0.5031, 1.535, -0.04265), (0.493, 1.545, -1.053), (0.493, 1.535, -1.063), (0.5031, 1.535, -1.053), (0.5089, 1.481, -0.03257), (0.5031, 1.499, -0.04265), (0.493, 1.489, -0.04265), (0.493, 1.499, -1.063), (0.493, 1.489, -1.053), (0.5031, 1.499, -1.053), (0.4463, 1.553, -0.03257), (0.4522, 1.535, -0.04265), (0.4622, 1.545, -0.04265), (0.4622, 1.535, -1.063), (0.4622, 1.545, -1.053), (0.4522, 1.535, -1.053), (0.4463, 1.481, -0.03257), (0.4622, 1.489, -0.04265), (0.4522, 1.499, -0.04265), (0.4622, 1.499, -1.063), (0.4522, 1.499, -1.053), (0.4622, 1.489, -1.053), (0.493, 1.545, -0.8416), (0.493, 1.545, -0.8806), (0.5031, 1.535, -0.8806), (0.5031, 1.535, -0.8416), (0.493, 1.489, -0.8806), (0.493, 1.489, -0.8416), (0.5031, 1.499, -0.8416), (0.5031, 1.499, -0.8806), (0.4522, 1.499, -0.8806), (0.4522, 1.499, -0.8416), (0.4622, 1.489, -0.8416), (0.4622, 1.489, -0.8806), (0.4622, 1.545, -0.8806), (0.4622, 1.545, -0.8416), (0.4522, 1.535, -0.8416), (0.4522, 1.535, -0.8806), (0.493, 1.545, -0.8416), (0.493, 1.545, -0.8806), (0.5031, 1.535, -0.8806), (0.5031, 1.535, -0.8416), (-1.788e-07, 1.34, -0.8416), (-1.788e-07, 1.34, -0.8806), (0.493, -2.384e-07, -0.8416), (0.493, -2.384e-07, -0.8806), (-1.192e-07, -2.384e-07, -0.8806), (-1.192e-07, -2.384e-07, -0.8416), (-1.788e-07, 1.535, -0.8416), (-1.788e-07, 1.535, -0.8806), (0.493, 1.479, -0.8806), (0.493, 1.479, -0.8416), (0.5098, 1.499, -0.8416), (0.5098, 1.499, -0.8806), (0.4622, 1.552, -0.8806), (0.4622, 1.552, -0.8416), (0.4421, 1.535, -0.8416), (0.4421, 1.535, -0.8806), (0.4997, 1.552, -0.8416), (0.5098, 1.541, -0.8416), (0.4997, 1.552, -0.8806), (0.5098, 1.541, -0.8806), (0.493, 1.479, -0.8416), (0.493, 1.479, -0.8806), (0.4421, 1.535, -0.8806), (0.4421, 1.535, -0.8416)], [(50, 34)], [(2, 3, 1, 0), (1, 3, 6, 5), (2, 7, 6, 3), (0, 1, 5, 4), (6, 7, 4, 5), (4, 7, 2, 0), (40, 47, 25, 30), (29, 23, 12, 17), (34, 39, 19, 13), (36, 43, 31, 18), (8, 10, 9), (11, 13, 12), (14, 16, 15), (17, 19, 18), (20, 22, 21), (23, 25, 24), (26, 28, 27), (29, 31, 30), (14, 15, 10, 8), (33, 34, 13, 11), (12, 13, 19, 17), (37, 38, 15, 16), (26, 27, 16, 14), (17, 18, 31, 29), (41, 42, 27, 28), (20, 21, 28, 26), (29, 30, 25, 23), (45, 46, 21, 22), (8, 9, 22, 20), (23, 24, 11, 12), (14, 26, 20, 8), (24, 25, 47, 44), (49, 70, 71, 50), (30, 31, 43, 40), (74, 59, 58, 75), (18, 19, 39, 36), (9, 10, 35, 32), (16, 27, 42, 37), (28, 21, 46, 41), (42, 41, 46, 75, 58, 52, 57, 54, 72, 37), (22, 9, 32, 45), (40, 43, 36, 73, 55, 56, 53, 59, 74, 47), (37, 38, 62, 61), (35, 32, 48, 51), (15, 38, 35, 10), (50, 71, 63, 39), (72, 54, 55, 73), (53, 52, 57, 56), (51, 69, 68, 48), (33, 11, 24, 44), (52, 53, 59, 58), (54, 55, 56, 57), (64, 67, 66, 65), (60, 63, 62, 61), (71, 70, 68, 69), (64, 65, 68, 70), (63, 71, 69, 62), (47, 67, 64, 44), (38, 62, 69, 51), (44, 64, 70, 49), (39, 63, 60, 36), (48, 68, 65, 45), (45, 65, 66, 46)])
_uv = me_cube.uv_layers.new(name='UVMap')
_uv.uv.foreach_set('vector', [0.375, 0.375, 0.625, 0.375, 0.625, 0.5, 0.375, 0.5, 0.625, 0.5, 0.75, 0.5, 0.75, 0.625, 0.625, 0.625, 0.25, 0.5, 0.25, 0.625, 0.75, 0.625, 0.75, 0.5, 0.375, 0.5, 0.625, 0.5, 0.625, 0.625, 0.375, 0.625, 0.75, 0.625, 0.25, 0.625, 0.375, 0.625, 0.625, 0.625, 0.375, 0.625, 0.25, 0.625, 0.25, 0.5, 0.375, 0.5, 0.5409, 0.5454, 0.5409, 0.7046, 0.6226, 0.7046, 0.6226, 0.5454, 0.6745, 0.5454, 0.6745, 0.7046, 0.8255, 0.7046, 0.8255, 0.5454, 0.5409, 0.04543, 0.5409, 0.2046, 0.6226, 0.2046, 0.6226, 0.04543, 0.5409, 0.2995, 0.5409, 0.4505, 0.6226, 0.4505, 0.6226, 0.2995, 0.375, 0.9505, 0.3774, 1.0, 0.375, 0.9505, 0.6226, 0.9505, 0.6226, 1.0, 0.625, 0.9505, 0.375, 0.2046, 0.3774, 0.25, 0.375, 0.2046, 0.625, 0.2995, 0.6226, 0.25, 0.6226, 0.25, 0.375, 0.7046, 0.3774, 0.75, 0.375, 0.7046, 0.625, 0.7995, 0.6226, 0.75, 0.6226, 0.75, 0.375, 0.4505, 0.3774, 0.5, 0.375, 0.4505, 0.625, 0.5454, 0.6226, 0.5, 0.625, 0.5454, 0.375, 0.2046, 0.3774, 0.2046, 0.3774, 0.04543, 0.375, 0.04543, 0.5409, 0.9505, 0.5409, 1.0, 0.6226, 1.0, 0.6226, 0.9505, 0.625, 0.04543, 0.6226, 0.04543, 0.6226, 0.2046, 0.625, 0.2046, 0.4591, 0.2995, 0.4591, 0.2046, 0.3774, 0.2046, 0.3774, 0.2995, 0.375, 0.4505, 0.3774, 0.4505, 0.3774, 0.2995, 0.375, 0.2995, 0.625, 0.2995, 0.6226, 0.2995, 0.6226, 0.4505, 0.625, 0.4505, 0.4591, 0.5454, 0.4591, 0.4505, 0.3774, 0.4505, 0.3774, 0.5454, 0.3255, 0.7046, 0.3774, 0.7046, 0.3774, 0.5454, 0.3255, 0.5454, 0.6745, 0.5454, 0.6226, 0.5454, 0.6226, 0.7046, 0.6745, 0.7046, 0.4591, 0.7995, 0.4591, 0.7046, 0.3774, 0.7046, 0.3774, 0.7995, 0.375, 0.9505, 0.3774, 0.9505, 0.3774, 0.7995, 0.375, 0.7995, 0.625, 0.7995, 0.6226, 0.7995, 0.6226, 0.9505, 0.625, 0.9505, 0.1745, 0.5454, 0.3255, 0.5454, 0.3255, 0.7046, 0.1745, 0.7046, 0.6226, 0.7995, 0.6226, 0.7046, 0.5409, 0.7046, 0.5409, 0.7995, 0.0, 0.0, 0.0, 0.0, 0.0, 0.0, 0.0, 0.0, 0.6226, 0.5454, 0.6226, 0.4505, 0.5409, 0.4505, 0.5409, 0.5454, 0.5409, 0.7046, 0.5409, 0.7046, 0.4591, 0.7046, 0.4591, 0.7046, 0.6226, 0.2995, 0.6226, 0.2046, 0.5409, 0.2046, 0.5409, 0.2995, 0.3774, 0.9505, 0.3774, 1.0, 0.4591, 1.0, 0.4591, 0.9505, 0.3774, 0.2995, 0.3774, 0.4505, 0.4591, 0.4505, 0.4591, 0.2995, 0.3774, 0.5454, 0.3774, 0.7046, 0.4591, 0.7046, 0.4591, 0.5454, 0.4591, 0.4505, 0.4591, 0.5454, 0.4591, 0.7046, 0.4591, 0.7046, 0.4591, 0.7046, 0.4591, 0.5454, 0.4591, 0.4505, 0.4591, 0.2995, 0.4591, 0.2995, 0.4591, 0.2995, 0.3774, 0.7995, 0.3774, 0.9505, 0.4591, 0.9505, 0.4591, 0.7995, 0.5409, 0.5454, 0.5409, 0.4505, 0.5409, 0.2995, 0.5409, 0.2995, 0.5409, 0.2995, 0.5409, 0.4505, 0.5409, 0.5454, 0.5409, 0.7046, 0.5409, 0.7046, 0.5409, 0.7046, 0.4591, 0.2995, 0.4591, 0.2046, 0.4591, 0.2046, 0.4591, 0.2995, 0.4591, 1.0, 0.4591, 0.9505, 0.4591, 0.9505, 0.4591, 1.0, 0.3774, 0.2046, 0.4591, 0.2046, 0.4591, 1.0, 0.3774, 1.0, 0.0, 0.0, 0.0, 0.0, 0.0, 0.0, 0.0, 0.0, 0.4591, 0.2995, 0.4591, 0.2995, 0.5409, 0.2995, 0.5409, 0.2995, 0.5409, 0.5454, 0.4591, 0.5454, 0.4591, 0.4505, 0.5409, 0.4505, 0.4591, 1.0, 0.4591, 1.0, 0.4591, 0.9505, 0.4591, 0.9505, 0.5409, 0.9505, 0.6226, 0.9505, 0.6226, 0.7995, 0.5409, 0.7995, 0.4591, 0.5454, 0.5409, 0.5454, 0.5409, 0.7046, 0.4591, 0.7046, 0.4591, 0.2995, 0.5409, 0.2995, 0.5409, 0.4505, 0.4591, 0.4505, 0.5409, 0.7995, 0.5409, 0.7046, 0.4591, 0.7046, 0.4591, 0.7995, 0.5409, 0.2995, 0.5409, 0.2046, 0.4591, 0.2046, 0.4591, 0.2995, 0.0, 0.0, 0.0, 0.0, 0.4591, 0.9505, 0.4591, 1.0, 0.5409, 0.7995, 0.4591, 0.7995, 0.4591, 0.9505, 0.0, 0.0, 0.5409, 0.2046, 0.0, 0.0, 0.4591, 1.0, 0.4591, 0.2046, 0.5409, 0.7046, 0.5409, 0.7046, 0.5409, 0.7995, 0.5409, 0.7995, 0.0, 0.0, 0.0, 0.0, 0.0, 0.0, 0.0, 0.0, 0.0, 0.0, 0.0, 0.0, 0.0, 0.0, 0.0, 0.0, 0.5409, 0.2046, 0.5409, 0.2046, 0.5409, 0.2995, 0.5409, 0.2995, 0.0, 0.0, 0.0, 0.0, 0.0, 0.0, 0.0, 0.0, 0.4591, 0.7995, 0.4591, 0.7995, 0.4591, 0.7046, 0.4591, 0.7046])
me_cube.use_remesh_fix_poles = True
me_cube.use_remesh_preserve_attributes = False
me_cube.use_mirror_vertex_groups = False
me_cube.update()
me_cube_011 = bpy.data.meshes.new('Cube.011')
me_cube_011.from_pydata([(0.6008, 1.667, -0.03257), (0.6008, 1.667, 0.02904), (0.5089, 1.553, -0.03257), (0.493, 1.545, -0.04265), (0.5031, 1.535, -0.04265), (0.493, 1.545, -1.053), (0.493, 1.535, -1.063), (0.5031, 1.535, -1.053), (0.5089, 1.481, -0.03257), (0.5031, 1.499, -0.04265), (0.493, 1.489, -0.04265), (0.493, 1.499, -1.063), (0.493, 1.489, -1.053), (0.5031, 1.499, -1.053), (0.4463, 1.553, -0.03257), (0.4522, 1.535, -0.04265), (0.4622, 1.545, -0.04265), (0.4622, 1.535, -1.063), (0.4622, 1.545, -1.053), (0.4522, 1.535, -1.053), (0.4463, 1.481, -0.03257), (0.4622, 1.489, -0.04265), (0.4522, 1.499, -0.04265), (0.4622, 1.499, -1.063), (0.4522, 1.499, -1.053), (0.4622, 1.489, -1.053), (0.493, 1.545, -0.8416), (0.493, 1.545, -0.8806), (0.5031, 1.535, -0.8806), (0.5031, 1.535, -0.8416), (0.493, 1.489, -0.8806), (0.493, 1.489, -0.8416), (0.5031, 1.499, -0.8416), (0.5031, 1.499, -0.8806), (0.4522, 1.499, -0.8806), (0.4522, 1.499, -0.8416), (0.4622, 1.489, -0.8416), (0.4622, 1.489, -0.8806), (0.4622, 1.545, -0.8806), (0.4622, 1.545, -0.8416), (0.4522, 1.535, -0.8416), (0.4522, 1.535, -0.8806), (0.493, 1.545, -0.8416), (0.493, 1.545, -0.8806), (0.5031, 1.535, -0.8806), (0.5031, 1.535, -0.8416), (0.6008, 0.637, 0.02904), (0.6008, 0.637, -0.03257), (0.4622, 1.552, -0.8806), (0.4622, 1.552, -0.8416), (0.4421, 1.535, -0.8416), (0.4421, 1.535, -0.8806), (0.4997, 1.552, -0.8416), (0.5098, 1.535, -0.8416), (0.4997, 1.552, -0.8806), (0.5098, 1.535, -0.8806), (0.4421, 1.535, -0.8806), (0.4421, 1.535, -0.8416), (0.6008, -1.667, -0.03257), (0.6008, -1.667, 0.02904), (0.6008, 0.0, -0.03257), (0.6008, 0.0, 0.02904), (0.5089, -1.553, -0.03257), (0.493, -1.545, -0.04265), (0.5031, -1.535, -0.04265), (0.493, -1.545, -1.053), (0.493, -1.535, -1.063), (0.5031, -1.535, -1.053), (0.5089, -1.481, -0.03257), (0.5031, -1.499, -0.04265), (0.493, -1.489, -0.04265), (0.493, -1.499, -1.063), (0.493, -1.489, -1.053), (0.5031, -1.499, -1.053), (0.4463, -1.553, -0.03257), (0.4522, -1.535, -0.04265), (0.4622, -1.545, -0.04265), (0.4622, -1.535, -1.063), (0.4622, -1.545, -1.053), (0.4522, -1.535, -1.053), (0.4463, -1.481, -0.03257), (0.4622, -1.489, -0.04265), (0.4522, -1.499, -0.04265), (0.4622, -1.499, -1.063), (0.4522, -1.499, -1.053), (0.4622, -1.489, -1.053), (0.493, -1.545, -0.8416), (0.493, -1.545, -0.8806), (0.5031, -1.535, -0.8806), (0.5031, -1.535, -0.8416), (0.493, -1.489, -0.8806), (0.493, -1.489, -0.8416), (0.5031, -1.499, -0.8416), (0.5031, -1.499, -0.8806), (0.4522, -1.499, -0.8806), (0.4522, -1.499, -0.8416), (0.4622, -1.489, -0.8416), (0.4622, -1.489, -0.8806), (0.4622, -1.545, -0.8806), (0.4622, -1.545, -0.8416), (0.4522, -1.535, -0.8416), (0.4522, -1.535, -0.8806), (0.493, -1.545, -0.8416), (0.493, -1.545, -0.8806), (0.5031, -1.535, -0.8806), (0.5031, -1.535, -0.8416), (0.493, 0.0, -0.8416), (0.493, 0.0, -0.8806), (0.493, -1.479, -0.8806), (0.493, -1.479, -0.8416), (0.5098, -1.499, -0.8416), (0.5098, -1.499, -0.8806), (0.4622, -1.552, -0.8806), (0.4622, -1.552, -0.8416), (0.4421, -1.535, -0.8416), (0.4421, -1.535, -0.8806), (0.4997, -1.552, -0.8416), (0.5098, -1.541, -0.8416), (0.4997, -1.552, -0.8806), (0.5098, -1.541, -0.8806), (0.493, -1.479, -0.8416), (0.493, -1.479, -0.8806), (0.4421, -1.535, -0.8806), (0.4421, -1.535, -0.8416), (-0.6008, 1.667, -0.03257), (-0.6008, 1.667, 0.02904), (0.0, 1.667, -0.03257), (0.0, 1.667, 0.02904), (-0.5089, 1.553, -0.03257), (-0.493, 1.545, -0.04265), (-0.5031, 1.535, -0.04265), (-0.493, 1.545, -1.053), (-0.493, 1.535, -1.063), (-0.5031, 1.535, -1.053), (-0.5089, 1.481, -0.03257), (-0.5031, 1.499, -0.04265), (-0.493, 1.489, -0.04265), (-0.493, 1.499, -1.063), (-0.493, 1.489, -1.053), (-0.5031, 1.499, -1.053), (-0.4463, 1.553, -0.03257), (-0.4522, 1.535, -0.04265), (-0.4622, 1.545, -0.04265), (-0.4622, 1.535, -1.063), (-0.4622, 1.545, -1.053), (-0.4522, 1.535, -1.053), (-0.4463, 1.481, -0.03257), (-0.4622, 1.489, -0.04265), (-0.4522, 1.499, -0.04265), (-0.4622, 1.499, -1.063), (-0.4522, 1.499, -1.053), (-0.4622, 1.489, -1.053), (-0.493, 1.545, -0.8416), (-0.493, 1.545, -0.8806), (-0.5031, 1.535, -0.8806), (-0.5031, 1.535, -0.8416), (-0.493, 1.489, -0.8806), (-0.493, 1.489, -0.8416), (-0.5031, 1.499, -0.8416), (-0.5031, 1.499, -0.8806), (-0.4522, 1.499, -0.8806), (-0.4522, 1.499, -0.8416), (-0.4622, 1.489, -0.8416), (-0.4622, 1.489, -0.8806), (-0.4622, 1.545, -0.8806), (-0.4622, 1.545, -0.8416), (-0.4522, 1.535, -0.8416), (-0.4522, 1.535, -0.8806), (-0.493, 1.545, -0.8416), (-0.493, 1.545, -0.8806), (-0.5031, 1.535, -0.8806), (-0.5031, 1.535, -0.8416), (0.0, 1.34, -0.8416), (0.0, 1.34, -0.8806), (0.0, 1.535, -0.8416), (0.0, 1.535, -0.8806), (-0.493, 1.479, -0.8806), (-0.493, 1.479, -0.8416), (-0.5098, 1.499, -0.8416), (-0.5098, 1.499, -0.8806), (-0.4622, 1.552, -0.8806), (-0.4622, 1.552, -0.8416), (-0.4421, 1.535, -0.8416), (-0.4421, 1.535, -0.8806), (-0.4997, 1.552, -0.8416), (-0.5098, 1.541, -0.8416), (-0.4997, 1.552, -0.8806), (-0.5098, 1.541, -0.8806), (-0.493, 1.479, -0.8416), (-0.493, 1.479, -0.8806), (-0.4421, 1.535, -0.8806), (-0.4421, 1.535, -0.8416), (-0.6008, -1.667, -0.03257), (-0.6008, -1.667, 0.02904), (0.0, -1.667, -0.03257), (0.0, -1.667, 0.02904), (-0.6008, 0.0, -0.03257), (-0.6008, 0.0, 0.02904), (0.0, 0.0, 0.02904), (0.0, 0.0, -0.03257), (-0.5089, -1.553, -0.03257), (-0.493, -1.545, -0.04265), (-0.5031, -1.535, -0.04265), (-0.493, -1.545, -1.053), (-0.493, -1.535, -1.063), (-0.5031, -1.535, -1.053), (-0.5089, -1.481, -0.03257), (-0.5031, -1.499, -0.04265), (-0.493, -1.489, -0.04265), (-0.493, -1.499, -1.063), (-0.493, -1.489, -1.053), (-0.5031, -1.499, -1.053), (-0.4463, -1.553, -0.03257), (-0.4522, -1.535, -0.04265), (-0.4622, -1.545, -0.04265), (-0.4622, -1.535, -1.063), (-0.4622, -1.545, -1.053), (-0.4522, -1.535, -1.053), (-0.4463, -1.481, -0.03257), (-0.4622, -1.489, -0.04265), (-0.4522, -1.499, -0.04265), (-0.4622, -1.499, -1.063), (-0.4522, -1.499, -1.053), (-0.4622, -1.489, -1.053), (-0.493, -1.545, -0.8416), (-0.493, -1.545, -0.8806), (-0.5031, -1.535, -0.8806), (-0.5031, -1.535, -0.8416), (-0.493, -1.489, -0.8806), (-0.493, -1.489, -0.8416), (-0.5031, -1.499, -0.8416), (-0.5031, -1.499, -0.8806), (-0.4522, -1.499, -0.8806), (-0.4522, -1.499, -0.8416), (-0.4622, -1.489, -0.8416), (-0.4622, -1.489, -0.8806), (-0.4622, -1.545, -0.8806), (-0.4622, -1.545, -0.8416), (-0.4522, -1.535, -0.8416), (-0.4522, -1.535, -0.8806), (-0.493, -1.545, -0.8416), (-0.493, -1.545, -0.8806), (-0.5031, -1.535, -0.8806), (-0.5031, -1.535, -0.8416), (0.0, -1.34, -0.8416), (0.0, -1.34, -0.8806), (-0.493, 0.0, -0.8416), (-0.493, 0.0, -0.8806), (0.0, 0.0, -0.8806), (0.0, 0.0, -0.8416), (0.0, -1.535, -0.8416), (0.0, -1.535, -0.8806), (-0.493, -1.479, -0.8806), (-0.493, -1.479, -0.8416), (-0.5098, -1.499, -0.8416), (-0.5098, -1.499, -0.8806), (-0.4622, -1.552, -0.8806), (-0.4622, -1.552, -0.8416), (-0.4421, -1.535, -0.8416), (-0.4421, -1.535, -0.8806), (-0.4997, -1.552, -0.8416), (-0.5098, -1.541, -0.8416), (-0.4997, -1.552, -0.8806), (-0.5098, -1.541, -0.8806), (-0.493, -1.479, -0.8416), (-0.493, -1.479, -0.8806), (-0.4421, -1.535, -0.8806), (-0.4421, -1.535, -0.8416), (0.5098, 0.7397, -0.8416), (0.493, 0.0, -0.8611), (0.5098, 0.7397, -0.8806), (0.5098, 0.7397, -0.8611), (1.656, 1.499, -0.8806), (1.656, 1.479, -0.8806), (1.656, 1.535, -0.8806), (1.656, 1.535, -0.8416), (1.656, 1.499, -0.8416), (1.656, 1.479, -0.8416), (1.656, 0.7397, -0.8416), (1.656, 0.7397, -0.8806), (1.656, 0.7397, -0.8611), (1.825, 1.667, 0.02904), (1.825, 1.667, -0.03257), (1.825, 0.637, -0.03257), (1.825, 0.637, 0.02904), (1.672, 0.7213, -0.03257), (1.656, 0.7296, -0.04265), (1.666, 0.7397, -0.04265), (1.656, 0.7296, -1.053), (1.656, 0.7397, -1.063), (1.666, 0.7397, -1.053), (1.672, 0.7933, -0.03257), (1.666, 0.775, -0.04265), (1.656, 0.7851, -0.04265), (1.656, 0.775, -1.063), (1.656, 0.7851, -1.053), (1.666, 0.775, -1.053), (1.609, 0.7213, -0.03257), (1.615, 0.7397, -0.04265), (1.625, 0.7296, -0.04265), (1.625, 0.7397, -1.063), (1.625, 0.7296, -1.053), (1.615, 0.7397, -1.053), (1.609, 0.7933, -0.03257), (1.625, 0.7851, -0.04265), (1.615, 0.775, -0.04265), (1.625, 0.775, -1.063), (1.615, 0.775, -1.053), (1.625, 0.7851, -1.053), (1.656, 0.7296, -0.8416), (1.656, 0.7296, -0.8806), (1.666, 0.7397, -0.8806), (1.666, 0.7397, -0.8416), (1.656, 0.7851, -0.8806), (1.656, 0.7851, -0.8416), (1.666, 0.775, -0.8416), (1.666, 0.775, -0.8806), (1.615, 0.775, -0.8806), (1.615, 0.775, -0.8416), (1.625, 0.7851, -0.8416), (1.625, 0.7851, -0.8806), (1.625, 0.7296, -0.8806), (1.625, 0.7296, -0.8416), (1.615, 0.7397, -0.8416), (1.615, 0.7397, -0.8806), (1.656, 0.7296, -0.8416), (1.656, 0.7296, -0.8806), (1.666, 0.7397, -0.8806), (1.666, 0.7397, -0.8416), (1.656, 0.7951, -0.8806), (1.656, 0.7951, -0.8416), (1.672, 0.775, -0.8416), (1.672, 0.775, -0.8806), (1.625, 0.7229, -0.8806), (1.625, 0.7229, -0.8416), (1.605, 0.7397, -0.8416), (1.605, 0.7397, -0.8806), (1.662, 0.7229, -0.8416), (1.672, 0.733, -0.8416), (1.662, 0.7229, -0.8806), (1.672, 0.733, -0.8806), (0.5089, 0.8048, -0.03257), (0.493, 0.7966, -0.04265), (0.5031, 0.7865, -0.04265), (0.493, 0.7966, -1.053), (0.493, 0.7865, -1.063), (0.5031, 0.7865, -1.053), (0.5089, 0.7328, -0.03257), (0.5031, 0.7511, -0.04265), (0.493, 0.7411, -0.04265), (0.493, 0.7511, -1.063), (0.493, 0.7411, -1.053), (0.5031, 0.7511, -1.053), (0.4463, 0.8048, -0.03257), (0.4522, 0.7865, -0.04265), (0.4622, 0.7966, -0.04265), (0.4622, 0.7865, -1.063), (0.4622, 0.7966, -1.053), (0.4522, 0.7865, -1.053), (0.4463, 0.7328, -0.03257), (0.4622, 0.7411, -0.04265), (0.4522, 0.7511, -0.04265), (0.4622, 0.7511, -1.063), (0.4522, 0.7511, -1.053), (0.4622, 0.7411, -1.053), (0.493, 0.7966, -0.8806), (0.5031, 0.7865, -0.8806), (0.493, 0.7411, -0.8806), (0.5031, 0.7511, -0.8806), (0.4522, 0.7511, -0.8806), (0.4622, 0.7411, -0.8806), (0.4622, 0.7966, -0.8806), (0.4522, 0.7865, -0.8806), (0.493, 0.7966, -0.04265), (0.5031, 0.7865, -0.04265), (0.5031, 0.7511, -0.04265), (0.493, 0.7411, -0.04265), (0.4522, 0.7865, -0.04265), (0.4622, 0.7966, -0.04265), (0.4622, 0.7411, -0.04265), (0.4522, 0.7511, -0.04265), (0.493, 0.7966, -0.8416), (0.5031, 0.7865, -0.8416), (0.493, 0.7411, -0.8416), (0.5031, 0.7511, -0.8416), (0.4522, 0.7511, -0.8416), (0.4622, 0.7411, -0.8416), (0.4622, 0.7966, -0.8416), (0.4522, 0.7865, -0.8416), (1.672, 1.55, -0.03257), (1.656, 1.541, -0.04265), (1.666, 1.531, -0.04265), (1.656, 1.541, -1.053), (1.656, 1.531, -1.063), (1.666, 1.531, -1.053), (1.672, 1.478, -0.03257), (1.666, 1.496, -0.04265), (1.656, 1.486, -0.04265), (1.656, 1.496, -1.063), (1.656, 1.486, -1.053), (1.666, 1.496, -1.053), (1.609, 1.55, -0.03257), (1.615, 1.531, -0.04265), (1.625, 1.541, -0.04265), (1.625, 1.531, -1.063), (1.625, 1.541, -1.053), (1.615, 1.531, -1.053), (1.609, 1.478, -0.03257), (1.625, 1.486, -0.04265), (1.615, 1.496, -0.04265), (1.625, 1.496, -1.063), (1.615, 1.496, -1.053), (1.625, 1.486, -1.053), (1.656, 1.541, -0.8806), (1.666, 1.531, -0.8806), (1.656, 1.486, -0.8806), (1.666, 1.496, -0.8806), (1.615, 1.496, -0.8806), (1.625, 1.486, -0.8806), (1.625, 1.541, -0.8806), (1.615, 1.531, -0.8806), (1.656, 1.541, -0.04265), (1.666, 1.531, -0.04265), (1.666, 1.496, -0.04265), (1.656, 1.486, -0.04265), (1.615, 1.531, -0.04265), (1.625, 1.541, -0.04265), (1.625, 1.486, -0.04265), (1.615, 1.496, -0.04265), (1.656, 1.541, -0.8416), (1.666, 1.531, -0.8416), (1.656, 1.486, -0.8416), (1.666, 1.496, -0.8416), (1.615, 1.496, -0.8416), (1.625, 1.486, -0.8416), (1.625, 1.541, -0.8416), (1.615, 1.531, -0.8416), (1.656, 1.486, -0.8806), (1.656, 1.486, -0.8416), (1.666, 1.496, -0.8416), (1.666, 1.496, -0.8806), (1.625, 1.541, -0.8806), (1.625, 1.541, -0.8416), (1.615, 1.531, -0.8416), (1.615, 1.531, -0.8806), (1.656, 1.541, -0.8416), (1.656, 1.541, -0.8806), (1.666, 1.531, -0.8806), (1.666, 1.531, -0.8416), (1.656, 1.476, -0.8806), (1.656, 1.476, -0.8416), (1.673, 1.496, -0.8416), (1.673, 1.496, -0.8806), (1.625, 1.548, -0.8806), (1.625, 1.548, -0.8416), (1.605, 1.531, -0.8416), (1.605, 1.531, -0.8806), (1.663, 1.548, -0.8416), (1.673, 1.538, -0.8416), (1.663, 1.548, -0.8806), (1.673, 1.538, -0.8806)], [(44, 28), (104, 88), (170, 154), (242, 226)], [(126, 127, 1, 0), (47, 46, 61, 60), (60, 199, 126, 0, 47), (34, 41, 19, 24), (23, 17, 6, 11), (28, 33, 13, 7), (30, 37, 25, 12), (2, 4, 3), (5, 7, 6), (8, 10, 9), (11, 13, 12), (14, 16, 15), (17, 19, 18), (20, 22, 21), (23, 25, 24), (8, 9, 4, 2), (27, 28, 7, 5), (6, 7, 13, 11), (31, 32, 9, 10), (20, 21, 10, 8), (11, 12, 25, 23), (35, 36, 21, 22), (14, 15, 22, 20), (23, 24, 19, 17), (39, 40, 15, 16), (2, 3, 16, 14), (17, 18, 5, 6), (8, 20, 14, 2), (18, 19, 41, 38), (24, 25, 37, 34), (56, 175, 174, 57), (12, 13, 33, 30), (3, 4, 29, 26), (10, 21, 36, 31), (22, 15, 40, 35), (32, 31, 36, 35, 40, 57, 174, 172, 249, 106, 268, 278, 277, 276, 275, 53, 52, 42, 45), (16, 3, 26, 39), (34, 37, 30, 33, 270, 107, 248, 173, 175, 56, 41), (29, 26, 42, 45), (9, 32, 29, 4), (27, 5, 18, 38), (48, 51, 50, 49), (173, 248, 247, 189, 156, 163, 160, 167, 190, 175), (55, 54, 52, 53), (48, 49, 52, 54), (53, 275, 274, 55), (42, 52, 49, 39), (39, 49, 50, 40), (194, 58, 59, 195), (59, 61, 198, 195), (58, 60, 61, 59), (198, 61, 60, 199), (60, 58, 194, 199), (94, 84, 79, 101), (83, 71, 66, 77), (88, 67, 73, 93), (90, 72, 85, 97), (62, 63, 64), (65, 66, 67), (68, 69, 70), (71, 72, 73), (74, 75, 76), (77, 78, 79), (80, 81, 82), (83, 84, 85), (68, 62, 64, 69), (87, 65, 67, 88), (66, 71, 73, 67), (91, 70, 69, 92), (80, 68, 70, 81), (71, 83, 85, 72), (95, 82, 81, 96), (74, 80, 82, 75), (83, 77, 79, 84), (99, 76, 75, 100), (62, 74, 76, 63), (77, 66, 65, 78), (68, 62, 74, 80), (78, 98, 101, 79), (103, 104, 119, 118), (84, 94, 97, 85), (122, 123, 250, 251), (72, 90, 93, 73), (63, 86, 89, 64), (70, 91, 96, 81), (100, 95, 244, 250, 123), (82, 95, 100, 75), (234, 233, 244, 249, 246, 264, 229), (76, 99, 86, 63), (91, 92, 110, 109), (232, 235, 228, 265, 247, 248, 245, 251, 266, 239), (89, 105, 102, 86), (69, 64, 89, 92), (104, 93, 111, 119), (120, 121, 107, 269, 106), (105, 102, 116, 117), (87, 98, 78, 65), (106, 249, 248, 107, 269), (112, 113, 114, 115), (108, 109, 110, 111), (119, 117, 116, 118), (112, 118, 116, 113), (111, 110, 117, 119), (101, 98, 112, 115), (92, 105, 117, 110), (98, 103, 118, 112), (93, 90, 108, 111), (102, 99, 113, 116), (99, 100, 114, 113), (126, 124, 125, 127), (125, 197, 198, 127), (126, 127, 198, 199), (124, 196, 197, 125), (196, 124, 126, 199), (160, 150, 145, 167), (149, 137, 132, 143), (154, 133, 139, 159), (156, 138, 151, 163), (128, 129, 130), (131, 132, 133), (134, 135, 136), (137, 138, 139), (140, 141, 142), (143, 144, 145), (146, 147, 148), (149, 150, 151), (134, 128, 130, 135), (153, 131, 133, 154), (132, 137, 139, 133), (157, 136, 135, 158), (146, 134, 136, 147), (137, 149, 151, 138), (161, 148, 147, 162), (140, 146, 148, 141), (149, 143, 145, 150), (165, 142, 141, 166), (128, 140, 142, 129), (143, 132, 131, 144), (134, 128, 140, 146), (144, 164, 167, 145), (169, 170, 187, 186), (150, 160, 163, 151), (190, 191, 174, 175), (138, 156, 159, 139), (129, 152, 155, 130), (136, 157, 162, 147), (172, 174, 191, 166, 161, 162, 157, 188, 246, 249), (148, 161, 166, 141), (142, 165, 152, 129), (33, 44, 43, 38, 41, 51, 48, 54, 55, 274, 272, 273, 279, 270), (157, 158, 178, 177), (245, 248, 107, 121, 90, 97, 94, 101, 122, 251), (155, 171, 168, 152), (135, 130, 155, 158), (170, 159, 179, 187), (188, 189, 247, 246), (249, 244, 95, 96, 91, 120, 106), (173, 248, 249, 172), (171, 168, 184, 185), (153, 164, 144, 131), (172, 174, 175, 173), (180, 181, 182, 183), (176, 177, 178, 179), (187, 185, 184, 186), (180, 186, 184, 181), (179, 178, 185, 187), (167, 164, 180, 183), (158, 171, 185, 178), (164, 169, 186, 180), (159, 156, 176, 179), (168, 165, 181, 184), (165, 166, 182, 181), (194, 195, 193, 192), (193, 195, 198, 197), (194, 199, 198, 195), (192, 193, 197, 196), (198, 199, 196, 197), (196, 199, 194, 192), (232, 239, 217, 222), (221, 215, 204, 209), (226, 231, 211, 205), (228, 235, 223, 210), (200, 202, 201), (203, 205, 204), (206, 208, 207), (209, 211, 210), (212, 214, 213), (215, 217, 216), (218, 220, 219), (221, 223, 222), (206, 207, 202, 200), (225, 226, 205, 203), (204, 205, 211, 209), (229, 230, 207, 208), (218, 219, 208, 206), (209, 210, 223, 221), (233, 234, 219, 220), (212, 213, 220, 218), (221, 222, 217, 215), (237, 238, 213, 214), (200, 201, 214, 212), (215, 216, 203, 204), (206, 218, 212, 200), (216, 217, 239, 236), (241, 262, 263, 242), (222, 223, 235, 232), (266, 251, 250, 267), (210, 211, 231, 228), (201, 202, 227, 224), (208, 219, 234, 229), (238, 267, 250, 244, 233), (220, 213, 238, 233), (46, 284, 281, 1, 127, 198, 61), (214, 201, 224, 237), (229, 253, 254, 230), (227, 224, 240, 243), (207, 230, 227, 202), (242, 263, 255, 231), (264, 246, 247, 265), (245, 244, 249, 248), (243, 261, 260, 240), (225, 203, 216, 236), (244, 245, 251, 250), (246, 247, 248, 249), (256, 259, 258, 257), (252, 255, 254, 253), (263, 262, 260, 261), (256, 257, 260, 262), (255, 263, 261, 254), (239, 259, 256, 236), (230, 254, 261, 243), (236, 256, 262, 241), (231, 255, 252, 228), (240, 260, 257, 237), (237, 257, 258, 238), (0, 1, 281, 282), (271, 268, 106, 269, 107, 270), (272, 274, 275, 276, 277, 278, 280, 279, 273), (282, 281, 284, 283), (46, 47, 283, 284), (47, 0, 282, 283), (317, 307, 302, 324), (306, 294, 289, 300), (311, 290, 296, 316), (313, 295, 308, 320), (285, 286, 287), (288, 289, 290), (291, 292, 293), (294, 295, 296), (297, 298, 299), (300, 301, 302), (303, 304, 305), (306, 307, 308), (291, 285, 287, 292), (310, 288, 290, 311), (289, 294, 296, 290), (314, 293, 292, 315), (303, 291, 293, 304), (294, 306, 308, 295), (318, 305, 304, 319), (297, 303, 305, 298), (306, 300, 302, 307), (322, 299, 298, 323), (285, 297, 299, 286), (300, 289, 288, 301), (301, 321, 324, 302), (326, 327, 340, 339), (307, 317, 320, 308), (295, 313, 316, 296), (286, 309, 312, 287), (293, 314, 319, 304), (305, 318, 323, 298), (299, 322, 309, 286), (314, 315, 331, 330), (292, 287, 312, 315), (327, 316, 332, 340), (328, 325, 337, 338), (310, 321, 301, 288), (333, 334, 335, 336), (329, 330, 331, 332), (340, 338, 337, 339), (333, 339, 337, 334), (332, 331, 338, 340), (324, 321, 333, 336), (315, 328, 338, 331), (321, 326, 339, 333), (316, 313, 329, 332), (325, 322, 334, 337), (322, 323, 335, 334), (369, 372, 358, 363), (362, 356, 345, 350), (366, 368, 352, 346), (367, 370, 364, 351), (341, 343, 342), (344, 346, 345), (347, 349, 348), (350, 352, 351), (353, 355, 354), (356, 358, 357), (359, 361, 360), (362, 364, 363), (347, 348, 343, 341), (365, 366, 346, 344), (345, 346, 352, 350), (359, 360, 349, 347), (350, 351, 364, 362), (353, 354, 361, 359), (362, 363, 358, 356), (341, 342, 355, 353), (356, 357, 344, 345), (357, 358, 372, 371), (363, 364, 370, 369), (351, 352, 368, 367), (387, 388, 377, 378), (365, 344, 357, 371), (383, 384, 375, 376), (385, 386, 379, 380), (373, 374, 382, 381), (376, 379, 386, 383), (380, 377, 388, 385), (378, 373, 381, 387), (375, 384, 382, 374), (417, 420, 406, 411), (410, 404, 393, 398), (414, 416, 400, 394), (415, 418, 412, 399), (389, 391, 390), (392, 394, 393), (395, 397, 396), (398, 400, 399), (401, 403, 402), (404, 406, 405), (407, 409, 408), (410, 412, 411), (395, 396, 391, 389), (413, 414, 394, 392), (393, 394, 400, 398), (407, 408, 397, 395), (398, 399, 412, 410), (401, 402, 409, 407), (410, 411, 406, 404), (389, 390, 403, 401), (404, 405, 392, 393), (405, 406, 420, 419), (411, 412, 418, 417), (399, 400, 416, 415), (435, 436, 425, 426), (413, 392, 405, 419), (431, 432, 423, 424), (433, 434, 427, 428), (421, 422, 430, 429), (424, 427, 434, 431), (428, 425, 436, 433), (426, 421, 429, 435), (423, 432, 430, 422), (446, 459, 460, 447), (438, 450, 451, 439), (447, 460, 452, 440), (448, 458, 457, 445), (453, 456, 455, 454), (449, 452, 451, 450), (460, 459, 457, 458), (453, 454, 457, 459), (452, 460, 458, 451), (444, 456, 453, 441), (439, 451, 458, 448), (441, 453, 459, 446), (440, 452, 449, 437), (445, 457, 454, 442), (442, 454, 455, 443), (270, 279, 280, 278, 268, 271)])
_uv = me_cube_011.uv_layers.new(name='UVMap')
_uv.uv.foreach_set('vector', [0.375, 0.375, 0.625, 0.375, 0.625, 0.5, 0.375, 0.5, 0.375, 0.5625, 0.625, 0.5625, 0.625, 0.625, 0.375, 0.625, 0.375, 0.625, 0.25, 0.625, 0.25, 0.5, 0.375, 0.5, 0.375, 0.5625, 0.5409, 0.5454, 0.5409, 0.7046, 0.6226, 0.7046, 0.6226, 0.5454, 0.6745, 0.5454, 0.6745, 0.7046, 0.8255, 0.7046, 0.8255, 0.5454, 0.5409, 0.04543, 0.5409, 0.2046, 0.6226, 0.2046, 0.6226, 0.04543, 0.5409, 0.2995, 0.5409, 0.4505, 0.6226, 0.4505, 0.6226, 0.2995, 0.375, 0.9505, 0.3774, 1.0, 0.375, 0.9505, 0.6226, 0.9505, 0.6226, 1.0, 0.625, 0.9505, 0.375, 0.2046, 0.3774, 0.25, 0.375, 0.2046, 0.625, 0.2995, 0.6226, 0.25, 0.6226, 0.25, 0.375, 0.7046, 0.3774, 0.75, 0.375, 0.7046, 0.625, 0.7995, 0.6226, 0.75, 0.6226, 0.75, 0.375, 0.4505, 0.3774, 0.5, 0.375, 0.4505, 0.625, 0.5454, 0.6226, 0.5, 0.625, 0.5454, 0.375, 0.2046, 0.3774, 0.2046, 0.3774, 0.04543, 0.375, 0.04543, 0.5409, 0.9505, 0.5409, 1.0, 0.6226, 1.0, 0.6226, 0.9505, 0.625, 0.04543, 0.6226, 0.04543, 0.6226, 0.2046, 0.625, 0.2046, 0.4591, 0.2995, 0.4591, 0.2046, 0.3774, 0.2046, 0.3774, 0.2995, 0.375, 0.4505, 0.3774, 0.4505, 0.3774, 0.2995, 0.375, 0.2995, 0.625, 0.2995, 0.6226, 0.2995, 0.6226, 0.4505, 0.625, 0.4505, 0.4591, 0.5454, 0.4591, 0.4505, 0.3774, 0.4505, 0.3774, 0.5454, 0.3255, 0.7046, 0.3774, 0.7046, 0.3774, 0.5454, 0.3255, 0.5454, 0.6745, 0.5454, 0.6226, 0.5454, 0.6226, 0.7046, 0.6745, 0.7046, 0.4591, 0.7995, 0.4591, 0.7046, 0.3774, 0.7046, 0.3774, 0.7995, 0.375, 0.9505, 0.3774, 0.9505, 0.3774, 0.7995, 0.375, 0.7995, 0.625, 0.7995, 0.6226, 0.7995, 0.6226, 0.9505, 0.625, 0.9505, 0.1745, 0.5454, 0.3255, 0.5454, 0.3255, 0.7046, 0.1745, 0.7046, 0.6226, 0.7995, 0.6226, 0.7046, 0.5409, 0.7046, 0.5409, 0.7995, 0.6226, 0.5454, 0.6226, 0.4505, 0.5409, 0.4505, 0.5409, 0.5454, 0.5409, 0.7046, 0.5409, 0.7046, 0.4591, 0.7046, 0.4591, 0.7046, 0.6226, 0.2995, 0.6226, 0.2046, 0.5409, 0.2046, 0.5409, 0.2995, 0.3774, 0.9505, 0.3774, 1.0, 0.4591, 1.0, 0.4591, 0.9505, 0.3774, 0.2995, 0.3774, 0.4505, 0.4591, 0.4505, 0.4591, 0.2995, 0.3774, 0.5454, 0.3774, 0.7046, 0.4591, 0.7046, 0.4591, 0.5454, 0.0, 0.0, 0.4591, 0.2995, 0.4591, 0.4505, 0.4591, 0.5454, 0.4591, 0.7046, 0.4591, 0.7046, 0.4591, 0.7046, 0.4591, 0.5454, 0.4591, 0.4505, 0.4591, 0.2995, 0.4591, 0.2995, 0.4591, 0.2995, 0.4591, 0.2995, 0.4591, 0.2046, 0.0, 0.0, 0.0, 0.0, 0.4591, 0.9505, 0.4591, 0.9505, 0.4591, 1.0, 0.3774, 0.7995, 0.3774, 0.9505, 0.4591, 0.9505, 0.4591, 0.7995, 0.5409, 0.5454, 0.5409, 0.4505, 0.5409, 0.2995, 0.5409, 0.2046, 0.5409, 0.2995, 0.5409, 0.2995, 0.5409, 0.4505, 0.5409, 0.5454, 0.5409, 0.7046, 0.5409, 0.7046, 0.5409, 0.7046, 0.4591, 1.0, 0.4591, 0.9505, 0.4591, 0.9505, 0.4591, 1.0, 0.3774, 0.2046, 0.4591, 0.2046, 0.4591, 1.0, 0.3774, 1.0, 0.5409, 0.9505, 0.6226, 0.9505, 0.6226, 0.7995, 0.5409, 0.7995, 0.5409, 0.7995, 0.5409, 0.7046, 0.4591, 0.7046, 0.4591, 0.7995, 0.5409, 0.5454, 0.5409, 0.4505, 0.5409, 0.2995, 0.5409, 0.2995, 0.5409, 0.2995, 0.5409, 0.4505, 0.5409, 0.5454, 0.5409, 0.7046, 0.5409, 0.7046, 0.5409, 0.7046, 0.0, 0.0, 0.0, 0.0, 0.4591, 0.9505, 0.4591, 1.0, 0.5409, 0.7995, 0.4591, 0.7995, 0.4591, 0.9505, 0.0, 0.0, 0.4591, 1.0, 0.4591, 1.0, 0.0, 0.0, 0.0, 0.0, 0.0, 0.0, 0.0, 0.0, 0.0, 0.0, 0.0, 0.0, 0.4591, 0.7995, 0.4591, 0.7995, 0.4591, 0.7046, 0.4591, 0.7046, 0.375, 0.375, 0.375, 0.5, 0.625, 0.5, 0.625, 0.375, 0.625, 0.5, 0.625, 0.625, 0.75, 0.625, 0.75, 0.5, 0.375, 0.5, 0.375, 0.625, 0.625, 0.625, 0.625, 0.5, 0.75, 0.625, 0.625, 0.625, 0.375, 0.625, 0.25, 0.625, 0.375, 0.625, 0.375, 0.5, 0.25, 0.5, 0.25, 0.625, 0.5409, 0.5454, 0.6226, 0.5454, 0.6226, 0.7046, 0.5409, 0.7046, 0.6745, 0.5454, 0.8255, 0.5454, 0.8255, 0.7046, 0.6745, 0.7046, 0.5409, 0.04543, 0.6226, 0.04543, 0.6226, 0.2046, 0.5409, 0.2046, 0.5409, 0.2995, 0.6226, 0.2995, 0.6226, 0.4505, 0.5409, 0.4505, 0.375, 0.9505, 0.375, 0.9505, 0.3774, 1.0, 0.6226, 0.9505, 0.625, 0.9505, 0.6226, 1.0, 0.375, 0.2046, 0.375, 0.2046, 0.3774, 0.25, 0.625, 0.2995, 0.6226, 0.25, 0.6226, 0.25, 0.375, 0.7046, 0.375, 0.7046, 0.3774, 0.75, 0.625, 0.7995, 0.6226, 0.75, 0.6226, 0.75, 0.375, 0.4505, 0.375, 0.4505, 0.3774, 0.5, 0.625, 0.5454, 0.625, 0.5454, 0.6226, 0.5, 0.375, 0.2046, 0.375, 0.04543, 0.3774, 0.04543, 0.3774, 0.2046, 0.5409, 0.9505, 0.6226, 0.9505, 0.6226, 1.0, 0.5409, 1.0, 0.625, 0.04543, 0.625, 0.2046, 0.6226, 0.2046, 0.6226, 0.04543, 0.4591, 0.2995, 0.3774, 0.2995, 0.3774, 0.2046, 0.4591, 0.2046, 0.375, 0.4505, 0.375, 0.2995, 0.3774, 0.2995, 0.3774, 0.4505, 0.625, 0.2995, 0.625, 0.4505, 0.6226, 0.4505, 0.6226, 0.2995, 0.4591, 0.5454, 0.3774, 0.5454, 0.3774, 0.4505, 0.4591, 0.4505, 0.3255, 0.7046, 0.3255, 0.5454, 0.3774, 0.5454, 0.3774, 0.7046, 0.6745, 0.5454, 0.6745, 0.7046, 0.6226, 0.7046, 0.6226, 0.5454, 0.4591, 0.7995, 0.3774, 0.7995, 0.3774, 0.7046, 0.4591, 0.7046, 0.375, 0.9505, 0.375, 0.7995, 0.3774, 0.7995, 0.3774, 0.9505, 0.625, 0.7995, 0.625, 0.9505, 0.6226, 0.9505, 0.6226, 0.7995, 0.1745, 0.5454, 0.1745, 0.7046, 0.3255, 0.7046, 0.3255, 0.5454, 0.6226, 0.7995, 0.5409, 0.7995, 0.5409, 0.7046, 0.6226, 0.7046, 0.0, 0.0, 0.0, 0.0, 0.0, 0.0, 0.0, 0.0, 0.6226, 0.5454, 0.5409, 0.5454, 0.5409, 0.4505, 0.6226, 0.4505, 0.5409, 0.7046, 0.4591, 0.7046, 0.4591, 0.7046, 0.5409, 0.7046, 0.6226, 0.2995, 0.5409, 0.2995, 0.5409, 0.2046, 0.6226, 0.2046, 0.3774, 0.9505, 0.4591, 0.9505, 0.4591, 1.0, 0.3774, 1.0, 0.3774, 0.2995, 0.4591, 0.2995, 0.4591, 0.4505, 0.3774, 0.4505, 0.4591, 0.7046, 0.4591, 0.5454, 0.4591, 0.5454, 0.4591, 0.7046, 0.4591, 0.7046, 0.3774, 0.5454, 0.4591, 0.5454, 0.4591, 0.7046, 0.3774, 0.7046, 0.4591, 0.4505, 0.4591, 0.5454, 0.4591, 0.5454, 0.4591, 0.4505, 0.4591, 0.2995, 0.4591, 0.2995, 0.4591, 0.2995, 0.3774, 0.7995, 0.4591, 0.7995, 0.4591, 0.9505, 0.3774, 0.9505, 0.4591, 0.2995, 0.4591, 0.2046, 0.4591, 0.2046, 0.4591, 0.2995, 0.5409, 0.5454, 0.5409, 0.4505, 0.5409, 0.2995, 0.5409, 0.2995, 0.5409, 0.2995, 0.5409, 0.4505, 0.5409, 0.5454, 0.5409, 0.7046, 0.5409, 0.7046, 0.5409, 0.7046, 0.4591, 1.0, 0.4591, 1.0, 0.4591, 0.9505, 0.4591, 0.9505, 0.3774, 0.2046, 0.3774, 1.0, 0.4591, 1.0, 0.4591, 0.2046, 0.0, 0.0, 0.0, 0.0, 0.0, 0.0, 0.0, 0.0, 0.4591, 0.2995, 0.5409, 0.2995, 0.5409, 0.2995, 0.5, 0.2995, 0.4591, 0.2995, 0.4591, 1.0, 0.4591, 0.9505, 0.4591, 0.9505, 0.4591, 1.0, 0.5409, 0.9505, 0.5409, 0.7995, 0.6226, 0.7995, 0.6226, 0.9505, 0.4591, 0.2995, 0.4591, 0.4505, 0.5409, 0.4505, 0.5409, 0.2995, 0.5, 0.2995, 0.5409, 0.7995, 0.4591, 0.7995, 0.4591, 0.7046, 0.5409, 0.7046, 0.5409, 0.2995, 0.4591, 0.2995, 0.4591, 0.2046, 0.5409, 0.2046, 0.0, 0.0, 0.4591, 1.0, 0.4591, 0.9505, 0.0, 0.0, 0.5409, 0.7995, 0.0, 0.0, 0.4591, 0.9505, 0.4591, 0.7995, 0.5409, 0.2046, 0.4591, 0.2046, 0.4591, 1.0, 0.0, 0.0, 0.5409, 0.7046, 0.5409, 0.7995, 0.5409, 0.7995, 0.5409, 0.7046, 0.0, 0.0, 0.0, 0.0, 0.0, 0.0, 0.0, 0.0, 0.0, 0.0, 0.0, 0.0, 0.0, 0.0, 0.0, 0.0, 0.5409, 0.2046, 0.5409, 0.2995, 0.5409, 0.2995, 0.5409, 0.2046, 0.0, 0.0, 0.0, 0.0, 0.0, 0.0, 0.0, 0.0, 0.4591, 0.7995, 0.4591, 0.7046, 0.4591, 0.7046, 0.4591, 0.7995, 0.375, 0.375, 0.375, 0.5, 0.625, 0.5, 0.625, 0.375, 0.625, 0.5, 0.625, 0.625, 0.75, 0.625, 0.75, 0.5, 0.25, 0.5, 0.75, 0.5, 0.75, 0.625, 0.25, 0.625, 0.375, 0.5, 0.375, 0.625, 0.625, 0.625, 0.625, 0.5, 0.375, 0.625, 0.375, 0.5, 0.25, 0.5, 0.25, 0.625, 0.5409, 0.5454, 0.6226, 0.5454, 0.6226, 0.7046, 0.5409, 0.7046, 0.6745, 0.5454, 0.8255, 0.5454, 0.8255, 0.7046, 0.6745, 0.7046, 0.5409, 0.04543, 0.6226, 0.04543, 0.6226, 0.2046, 0.5409, 0.2046, 0.5409, 0.2995, 0.6226, 0.2995, 0.6226, 0.4505, 0.5409, 0.4505, 0.375, 0.9505, 0.375, 0.9505, 0.3774, 1.0, 0.6226, 0.9505, 0.625, 0.9505, 0.6226, 1.0, 0.375, 0.2046, 0.375, 0.2046, 0.3774, 0.25, 0.625, 0.2995, 0.6226, 0.25, 0.6226, 0.25, 0.375, 0.7046, 0.375, 0.7046, 0.3774, 0.75, 0.625, 0.7995, 0.6226, 0.75, 0.6226, 0.75, 0.375, 0.4505, 0.375, 0.4505, 0.3774, 0.5, 0.625, 0.5454, 0.625, 0.5454, 0.6226, 0.5, 0.375, 0.2046, 0.375, 0.04543, 0.3774, 0.04543, 0.3774, 0.2046, 0.5409, 0.9505, 0.6226, 0.9505, 0.6226, 1.0, 0.5409, 1.0, 0.625, 0.04543, 0.625, 0.2046, 0.6226, 0.2046, 0.6226, 0.04543, 0.4591, 0.2995, 0.3774, 0.2995, 0.3774, 0.2046, 0.4591, 0.2046, 0.375, 0.4505, 0.375, 0.2995, 0.3774, 0.2995, 0.3774, 0.4505, 0.625, 0.2995, 0.625, 0.4505, 0.6226, 0.4505, 0.6226, 0.2995, 0.4591, 0.5454, 0.3774, 0.5454, 0.3774, 0.4505, 0.4591, 0.4505, 0.3255, 0.7046, 0.3255, 0.5454, 0.3774, 0.5454, 0.3774, 0.7046, 0.6745, 0.5454, 0.6745, 0.7046, 0.6226, 0.7046, 0.6226, 0.5454, 0.4591, 0.7995, 0.3774, 0.7995, 0.3774, 0.7046, 0.4591, 0.7046, 0.375, 0.9505, 0.375, 0.7995, 0.3774, 0.7995, 0.3774, 0.9505, 0.625, 0.7995, 0.625, 0.9505, 0.6226, 0.9505, 0.6226, 0.7995, 0.1745, 0.5454, 0.1745, 0.7046, 0.3255, 0.7046, 0.3255, 0.5454, 0.6226, 0.7995, 0.5409, 0.7995, 0.5409, 0.7046, 0.6226, 0.7046, 0.0, 0.0, 0.0, 0.0, 0.0, 0.0, 0.0, 0.0, 0.6226, 0.5454, 0.5409, 0.5454, 0.5409, 0.4505, 0.6226, 0.4505, 0.5409, 0.7046, 0.4591, 0.7046, 0.4591, 0.7046, 0.5409, 0.7046, 0.6226, 0.2995, 0.5409, 0.2995, 0.5409, 0.2046, 0.6226, 0.2046, 0.3774, 0.9505, 0.4591, 0.9505, 0.4591, 1.0, 0.3774, 1.0, 0.3774, 0.2995, 0.4591, 0.2995, 0.4591, 0.4505, 0.3774, 0.4505, 0.4591, 0.5454, 0.4591, 0.7046, 0.4591, 0.7046, 0.4591, 0.7046, 0.4591, 0.5454, 0.4591, 0.4505, 0.4591, 0.2995, 0.4591, 0.2995, 0.4591, 0.2995, 0.4591, 0.4505, 0.3774, 0.5454, 0.4591, 0.5454, 0.4591, 0.7046, 0.3774, 0.7046, 0.3774, 0.7995, 0.4591, 0.7995, 0.4591, 0.9505, 0.3774, 0.9505, 0.0, 0.0, 0.0, 0.0, 0.0, 0.0, 0.0, 0.0, 0.5409, 0.7046, 0.5409, 0.7046, 0.5409, 0.7995, 0.0, 0.0, 0.0, 0.0, 0.0, 0.0, 0.0, 0.0, 0.5409, 0.2995, 0.5409, 0.2995, 0.5409, 0.2995, 0.4591, 0.2995, 0.4591, 0.2046, 0.4591, 0.2046, 0.4591, 0.2995, 0.5409, 0.5454, 0.5409, 0.4505, 0.5409, 0.2995, 0.5409, 0.2995, 0.5409, 0.2995, 0.5409, 0.4505, 0.5409, 0.5454, 0.5409, 0.7046, 0.5409, 0.7046, 0.5409, 0.7046, 0.4591, 1.0, 0.4591, 1.0, 0.4591, 0.9505, 0.4591, 0.9505, 0.3774, 0.2046, 0.3774, 1.0, 0.4591, 1.0, 0.4591, 0.2046, 0.0, 0.0, 0.0, 0.0, 0.0, 0.0, 0.0, 0.0, 0.4591, 0.2995, 0.5409, 0.2995, 0.5409, 0.2995, 0.4591, 0.2995, 0.4591, 0.4505, 0.4591, 0.5454, 0.4591, 0.5454, 0.4591, 0.4505, 0.4591, 0.2995, 0.4591, 0.2995, 0.4591, 0.2995, 0.5409, 0.5454, 0.5409, 0.4505, 0.4591, 0.4505, 0.4591, 0.5454, 0.4591, 1.0, 0.4591, 0.9505, 0.4591, 0.9505, 0.4591, 1.0, 0.5409, 0.9505, 0.5409, 0.7995, 0.6226, 0.7995, 0.6226, 0.9505, 0.4591, 0.5454, 0.4591, 0.7046, 0.5409, 0.7046, 0.5409, 0.5454, 0.5409, 0.7995, 0.4591, 0.7995, 0.4591, 0.7046, 0.5409, 0.7046, 0.5409, 0.2995, 0.4591, 0.2995, 0.4591, 0.2046, 0.5409, 0.2046, 0.0, 0.0, 0.4591, 1.0, 0.4591, 0.9505, 0.0, 0.0, 0.5409, 0.7995, 0.0, 0.0, 0.4591, 0.9505, 0.4591, 0.7995, 0.5409, 0.2046, 0.4591, 0.2046, 0.4591, 1.0, 0.0, 0.0, 0.5409, 0.7046, 0.5409, 0.7995, 0.5409, 0.7995, 0.5409, 0.7046, 0.0, 0.0, 0.0, 0.0, 0.0, 0.0, 0.0, 0.0, 0.0, 0.0, 0.0, 0.0, 0.0, 0.0, 0.0, 0.0, 0.5409, 0.2046, 0.5409, 0.2995, 0.5409, 0.2995, 0.5409, 0.2046, 0.0, 0.0, 0.0, 0.0, 0.0, 0.0, 0.0, 0.0, 0.4591, 0.7995, 0.4591, 0.7046, 0.4591, 0.7046, 0.4591, 0.7995, 0.375, 0.375, 0.625, 0.375, 0.625, 0.5, 0.375, 0.5, 0.625, 0.5, 0.75, 0.5, 0.75, 0.625, 0.625, 0.625, 0.25, 0.5, 0.25, 0.625, 0.75, 0.625, 0.75, 0.5, 0.375, 0.5, 0.625, 0.5, 0.625, 0.625, 0.375, 0.625, 0.75, 0.625, 0.25, 0.625, 0.375, 0.625, 0.625, 0.625, 0.375, 0.625, 0.25, 0.625, 0.25, 0.5, 0.375, 0.5, 0.5409, 0.5454, 0.5409, 0.7046, 0.6226, 0.7046, 0.6226, 0.5454, 0.6745, 0.5454, 0.6745, 0.7046, 0.8255, 0.7046, 0.8255, 0.5454, 0.5409, 0.04543, 0.5409, 0.2046, 0.6226, 0.2046, 0.6226, 0.04543, 0.5409, 0.2995, 0.5409, 0.4505, 0.6226, 0.4505, 0.6226, 0.2995, 0.375, 0.9505, 0.3774, 1.0, 0.375, 0.9505, 0.6226, 0.9505, 0.6226, 1.0, 0.625, 0.9505, 0.375, 0.2046, 0.3774, 0.25, 0.375, 0.2046, 0.625, 0.2995, 0.6226, 0.25, 0.6226, 0.25, 0.375, 0.7046, 0.3774, 0.75, 0.375, 0.7046, 0.625, 0.7995, 0.6226, 0.75, 0.6226, 0.75, 0.375, 0.4505, 0.3774, 0.5, 0.375, 0.4505, 0.625, 0.5454, 0.6226, 0.5, 0.625, 0.5454, 0.375, 0.2046, 0.3774, 0.2046, 0.3774, 0.04543, 0.375, 0.04543, 0.5409, 0.9505, 0.5409, 1.0, 0.6226, 1.0, 0.6226, 0.9505, 0.625, 0.04543, 0.6226, 0.04543, 0.6226, 0.2046, 0.625, 0.2046, 0.4591, 0.2995, 0.4591, 0.2046, 0.3774, 0.2046, 0.3774, 0.2995, 0.375, 0.4505, 0.3774, 0.4505, 0.3774, 0.2995, 0.375, 0.2995, 0.625, 0.2995, 0.6226, 0.2995, 0.6226, 0.4505, 0.625, 0.4505, 0.4591, 0.5454, 0.4591, 0.4505, 0.3774, 0.4505, 0.3774, 0.5454, 0.3255, 0.7046, 0.3774, 0.7046, 0.3774, 0.5454, 0.3255, 0.5454, 0.6745, 0.5454, 0.6226, 0.5454, 0.6226, 0.7046, 0.6745, 0.7046, 0.4591, 0.7995, 0.4591, 0.7046, 0.3774, 0.7046, 0.3774, 0.7995, 0.375, 0.9505, 0.3774, 0.9505, 0.3774, 0.7995, 0.375, 0.7995, 0.625, 0.7995, 0.6226, 0.7995, 0.6226, 0.9505, 0.625, 0.9505, 0.1745, 0.5454, 0.3255, 0.5454, 0.3255, 0.7046, 0.1745, 0.7046, 0.6226, 0.7995, 0.6226, 0.7046, 0.5409, 0.7046, 0.5409, 0.7995, 0.0, 0.0, 0.0, 0.0, 0.0, 0.0, 0.0, 0.0, 0.6226, 0.5454, 0.6226, 0.4505, 0.5409, 0.4505, 0.5409, 0.5454, 0.5409, 0.7046, 0.5409, 0.7046, 0.4591, 0.7046, 0.4591, 0.7046, 0.6226, 0.2995, 0.6226, 0.2046, 0.5409, 0.2046, 0.5409, 0.2995, 0.3774, 0.9505, 0.3774, 1.0, 0.4591, 1.0, 0.4591, 0.9505, 0.3774, 0.2995, 0.3774, 0.4505, 0.4591, 0.4505, 0.4591, 0.2995, 0.4591, 0.7046, 0.4591, 0.7046, 0.4591, 0.7046, 0.4591, 0.5454, 0.4591, 0.5454, 0.3774, 0.5454, 0.3774, 0.7046, 0.4591, 0.7046, 0.4591, 0.5454, 0.625, 0.5625, 0.625, 0.5625, 0.625, 0.5, 0.625, 0.5, 0.75, 0.5, 0.75, 0.625, 0.625, 0.625, 0.3774, 0.7995, 0.3774, 0.9505, 0.4591, 0.9505, 0.4591, 0.7995, 0.4591, 0.2995, 0.4591, 0.2995, 0.4591, 0.2046, 0.4591, 0.2046, 0.4591, 1.0, 0.4591, 0.9505, 0.4591, 0.9505, 0.4591, 1.0, 0.3774, 0.2046, 0.4591, 0.2046, 0.4591, 1.0, 0.3774, 1.0, 0.0, 0.0, 0.0, 0.0, 0.0, 0.0, 0.0, 0.0, 0.4591, 0.2995, 0.4591, 0.2995, 0.5409, 0.2995, 0.5409, 0.2995, 0.5409, 0.5454, 0.4591, 0.5454, 0.4591, 0.4505, 0.5409, 0.4505, 0.4591, 1.0, 0.4591, 1.0, 0.4591, 0.9505, 0.4591, 0.9505, 0.5409, 0.9505, 0.6226, 0.9505, 0.6226, 0.7995, 0.5409, 0.7995, 0.4591, 0.5454, 0.5409, 0.5454, 0.5409, 0.7046, 0.4591, 0.7046, 0.4591, 0.2995, 0.5409, 0.2995, 0.5409, 0.4505, 0.4591, 0.4505, 0.5409, 0.7995, 0.5409, 0.7046, 0.4591, 0.7046, 0.4591, 0.7995, 0.5409, 0.2995, 0.5409, 0.2046, 0.4591, 0.2046, 0.4591, 0.2995, 0.0, 0.0, 0.0, 0.0, 0.4591, 0.9505, 0.4591, 1.0, 0.5409, 0.7995, 0.4591, 0.7995, 0.4591, 0.9505, 0.0, 0.0, 0.5409, 0.2046, 0.0, 0.0, 0.4591, 1.0, 0.4591, 0.2046, 0.5409, 0.7046, 0.5409, 0.7046, 0.5409, 0.7995, 0.5409, 0.7995, 0.0, 0.0, 0.0, 0.0, 0.0, 0.0, 0.0, 0.0, 0.0, 0.0, 0.0, 0.0, 0.0, 0.0, 0.0, 0.0, 0.5409, 0.2046, 0.5409, 0.2046, 0.5409, 0.2995, 0.5409, 0.2995, 0.0, 0.0, 0.0, 0.0, 0.0, 0.0, 0.0, 0.0, 0.4591, 0.7995, 0.4591, 0.7995, 0.4591, 0.7046, 0.4591, 0.7046, 0.375, 0.5, 0.625, 0.5, 0.625, 0.5, 0.375, 0.5, 0.5, 0.2995, 0.4591, 0.2995, 0.4591, 0.2995, 0.5, 0.2995, 0.5409, 0.2995, 0.5409, 0.2995, 0.5409, 0.2046, 0.0, 0.0, 0.4591, 1.0, 0.4591, 0.2046, 0.4591, 0.2995, 0.4591, 0.2995, 0.5, 0.2995, 0.5409, 0.2995, 0.5409, 0.2995, 0.375, 0.5, 0.625, 0.5, 0.625, 0.5625, 0.375, 0.5625, 0.625, 0.5625, 0.375, 0.5625, 0.375, 0.5625, 0.625, 0.5625, 0.375, 0.5625, 0.375, 0.5, 0.375, 0.5, 0.375, 0.5625, 0.5409, 0.5454, 0.6226, 0.5454, 0.6226, 0.7046, 0.5409, 0.7046, 0.6745, 0.5454, 0.8255, 0.5454, 0.8255, 0.7046, 0.6745, 0.7046, 0.5409, 0.04543, 0.6226, 0.04543, 0.6226, 0.2046, 0.5409, 0.2046, 0.5409, 0.2995, 0.6226, 0.2995, 0.6226, 0.4505, 0.5409, 0.4505, 0.375, 0.9505, 0.375, 0.9505, 0.3774, 1.0, 0.6226, 0.9505, 0.625, 0.9505, 0.6226, 1.0, 0.375, 0.2046, 0.375, 0.2046, 0.3774, 0.25, 0.625, 0.2995, 0.6226, 0.25, 0.6226, 0.25, 0.375, 0.7046, 0.375, 0.7046, 0.3774, 0.75, 0.625, 0.7995, 0.6226, 0.75, 0.6226, 0.75, 0.375, 0.4505, 0.375, 0.4505, 0.3774, 0.5, 0.625, 0.5454, 0.625, 0.5454, 0.6226, 0.5, 0.375, 0.2046, 0.375, 0.04543, 0.3774, 0.04543, 0.3774, 0.2046, 0.5409, 0.9505, 0.6226, 0.9505, 0.6226, 1.0, 0.5409, 1.0, 0.625, 0.04543, 0.625, 0.2046, 0.6226, 0.2046, 0.6226, 0.04543, 0.4591, 0.2995, 0.3774, 0.2995, 0.3774, 0.2046, 0.4591, 0.2046, 0.375, 0.4505, 0.375, 0.2995, 0.3774, 0.2995, 0.3774, 0.4505, 0.625, 0.2995, 0.625, 0.4505, 0.6226, 0.4505, 0.6226, 0.2995, 0.4591, 0.5454, 0.3774, 0.5454, 0.3774, 0.4505, 0.4591, 0.4505, 0.3255, 0.7046, 0.3255, 0.5454, 0.3774, 0.5454, 0.3774, 0.7046, 0.6745, 0.5454, 0.6745, 0.7046, 0.6226, 0.7046, 0.6226, 0.5454, 0.4591, 0.7995, 0.3774, 0.7995, 0.3774, 0.7046, 0.4591, 0.7046, 0.375, 0.9505, 0.375, 0.7995, 0.3774, 0.7995, 0.3774, 0.9505, 0.625, 0.7995, 0.625, 0.9505, 0.6226, 0.9505, 0.6226, 0.7995, 0.6226, 0.7995, 0.5409, 0.7995, 0.5409, 0.7046, 0.6226, 0.7046, 0.0, 0.0, 0.0, 0.0, 0.0, 0.0, 0.0, 0.0, 0.6226, 0.5454, 0.5409, 0.5454, 0.5409, 0.4505, 0.6226, 0.4505, 0.6226, 0.2995, 0.5409, 0.2995, 0.5409, 0.2046, 0.6226, 0.2046, 0.3774, 0.9505, 0.4591, 0.9505, 0.4591, 1.0, 0.3774, 1.0, 0.3774, 0.2995, 0.4591, 0.2995, 0.4591, 0.4505, 0.3774, 0.4505, 0.3774, 0.5454, 0.4591, 0.5454, 0.4591, 0.7046, 0.3774, 0.7046, 0.3774, 0.7995, 0.4591, 0.7995, 0.4591, 0.9505, 0.3774, 0.9505, 0.4591, 0.2995, 0.4591, 0.2046, 0.4591, 0.2046, 0.4591, 0.2995, 0.3774, 0.2046, 0.3774, 1.0, 0.4591, 1.0, 0.4591, 0.2046, 0.0, 0.0, 0.0, 0.0, 0.0, 0.0, 0.0, 0.0, 0.4591, 1.0, 0.4591, 0.9505, 0.4591, 0.9505, 0.4591, 1.0, 0.5409, 0.9505, 0.5409, 0.7995, 0.6226, 0.7995, 0.6226, 0.9505, 0.5409, 0.7995, 0.4591, 0.7995, 0.4591, 0.7046, 0.5409, 0.7046, 0.5409, 0.2995, 0.4591, 0.2995, 0.4591, 0.2046, 0.5409, 0.2046, 0.0, 0.0, 0.4591, 1.0, 0.4591, 0.9505, 0.0, 0.0, 0.5409, 0.7995, 0.0, 0.0, 0.4591, 0.9505, 0.4591, 0.7995, 0.5409, 0.2046, 0.4591, 0.2046, 0.4591, 1.0, 0.0, 0.0, 0.5409, 0.7046, 0.5409, 0.7995, 0.5409, 0.7995, 0.5409, 0.7046, 0.0, 0.0, 0.0, 0.0, 0.0, 0.0, 0.0, 0.0, 0.0, 0.0, 0.0, 0.0, 0.0, 0.0, 0.0, 0.0, 0.5409, 0.2046, 0.5409, 0.2995, 0.5409, 0.2995, 0.5409, 0.2046, 0.0, 0.0, 0.0, 0.0, 0.0, 0.0, 0.0, 0.0, 0.4591, 0.7995, 0.4591, 0.7046, 0.4591, 0.7046, 0.4591, 0.7995, 0.5409, 0.5454, 0.5409, 0.7046, 0.6226, 0.7046, 0.6226, 0.5454, 0.6745, 0.5454, 0.6745, 0.7046, 0.8255, 0.7046, 0.8255, 0.5454, 0.5409, 0.04543, 0.5409, 0.2046, 0.6226, 0.2046, 0.6226, 0.04543, 0.5409, 0.2995, 0.5409, 0.4505, 0.6226, 0.4505, 0.6226, 0.2995, 0.375, 0.9505, 0.3774, 1.0, 0.375, 0.9505, 0.6226, 0.9505, 0.6226, 1.0, 0.625, 0.9505, 0.375, 0.2046, 0.3774, 0.25, 0.375, 0.2046, 0.625, 0.2995, 0.6226, 0.25, 0.6226, 0.25, 0.375, 0.7046, 0.3774, 0.75, 0.375, 0.7046, 0.625, 0.7995, 0.6226, 0.75, 0.6226, 0.75, 0.375, 0.4505, 0.3774, 0.5, 0.375, 0.4505, 0.625, 0.5454, 0.6226, 0.5, 0.625, 0.5454, 0.375, 0.2046, 0.3774, 0.2046, 0.3774, 0.04543, 0.375, 0.04543, 0.5409, 0.9505, 0.5409, 1.0, 0.6226, 1.0, 0.6226, 0.9505, 0.625, 0.04543, 0.6226, 0.04543, 0.6226, 0.2046, 0.625, 0.2046, 0.375, 0.4505, 0.3774, 0.4505, 0.3774, 0.2995, 0.375, 0.2995, 0.625, 0.2995, 0.6226, 0.2995, 0.6226, 0.4505, 0.625, 0.4505, 0.3255, 0.7046, 0.3774, 0.7046, 0.3774, 0.5454, 0.3255, 0.5454, 0.6745, 0.5454, 0.6226, 0.5454, 0.6226, 0.7046, 0.6745, 0.7046, 0.375, 0.9505, 0.3774, 0.9505, 0.3774, 0.7995, 0.375, 0.7995, 0.625, 0.7995, 0.6226, 0.7995, 0.6226, 0.9505, 0.625, 0.9505, 0.6226, 0.7995, 0.6226, 0.7046, 0.5409, 0.7046, 0.5409, 0.7995, 0.6226, 0.5454, 0.6226, 0.4505, 0.5409, 0.4505, 0.5409, 0.5454, 0.6226, 0.2995, 0.6226, 0.2046, 0.5409, 0.2046, 0.5409, 0.2995, 0.4591, 0.7995, 0.4591, 0.7046, 0.3774, 0.7046, 0.3774, 0.7995, 0.5409, 0.9505, 0.6226, 0.9505, 0.6226, 0.7995, 0.5409, 0.7995, 0.4591, 0.2995, 0.4591, 0.2046, 0.3774, 0.2046, 0.3774, 0.2995, 0.4591, 0.5454, 0.4591, 0.4505, 0.3774, 0.4505, 0.3774, 0.5454, 0.3774, 0.9505, 0.3774, 1.0, 0.4591, 1.0, 0.4591, 0.9505, 0.3774, 0.2995, 0.3774, 0.4505, 0.4591, 0.4505, 0.4591, 0.2995, 0.3774, 0.5454, 0.3774, 0.7046, 0.4591, 0.7046, 0.4591, 0.5454, 0.3774, 0.7995, 0.3774, 0.9505, 0.4591, 0.9505, 0.4591, 0.7995, 0.3774, 0.2046, 0.4591, 0.2046, 0.4591, 1.0, 0.3774, 1.0, 0.5409, 0.5454, 0.5409, 0.7046, 0.6226, 0.7046, 0.6226, 0.5454, 0.6745, 0.5454, 0.6745, 0.7046, 0.8255, 0.7046, 0.8255, 0.5454, 0.5409, 0.04543, 0.5409, 0.2046, 0.6226, 0.2046, 0.6226, 0.04543, 0.5409, 0.2995, 0.5409, 0.4505, 0.6226, 0.4505, 0.6226, 0.2995, 0.375, 0.9505, 0.3774, 1.0, 0.375, 0.9505, 0.6226, 0.9505, 0.6226, 1.0, 0.625, 0.9505, 0.375, 0.2046, 0.3774, 0.25, 0.375, 0.2046, 0.625, 0.2995, 0.6226, 0.25, 0.6226, 0.25, 0.375, 0.7046, 0.3774, 0.75, 0.375, 0.7046, 0.625, 0.7995, 0.6226, 0.75, 0.6226, 0.75, 0.375, 0.4505, 0.3774, 0.5, 0.375, 0.4505, 0.625, 0.5454, 0.6226, 0.5, 0.625, 0.5454, 0.375, 0.2046, 0.3774, 0.2046, 0.3774, 0.04543, 0.375, 0.04543, 0.5409, 0.9505, 0.5409, 1.0, 0.6226, 1.0, 0.6226, 0.9505, 0.625, 0.04543, 0.6226, 0.04543, 0.6226, 0.2046, 0.625, 0.2046, 0.375, 0.4505, 0.3774, 0.4505, 0.3774, 0.2995, 0.375, 0.2995, 0.625, 0.2995, 0.6226, 0.2995, 0.6226, 0.4505, 0.625, 0.4505, 0.3255, 0.7046, 0.3774, 0.7046, 0.3774, 0.5454, 0.3255, 0.5454, 0.6745, 0.5454, 0.6226, 0.5454, 0.6226, 0.7046, 0.6745, 0.7046, 0.375, 0.9505, 0.3774, 0.9505, 0.3774, 0.7995, 0.375, 0.7995, 0.625, 0.7995, 0.6226, 0.7995, 0.6226, 0.9505, 0.625, 0.9505, 0.6226, 0.7995, 0.6226, 0.7046, 0.5409, 0.7046, 0.5409, 0.7995, 0.6226, 0.5454, 0.6226, 0.4505, 0.5409, 0.4505, 0.5409, 0.5454, 0.6226, 0.2995, 0.6226, 0.2046, 0.5409, 0.2046, 0.5409, 0.2995, 0.4591, 0.7995, 0.4591, 0.7046, 0.3774, 0.7046, 0.3774, 0.7995, 0.5409, 0.9505, 0.6226, 0.9505, 0.6226, 0.7995, 0.5409, 0.7995, 0.4591, 0.2995, 0.4591, 0.2046, 0.3774, 0.2046, 0.3774, 0.2995, 0.4591, 0.5454, 0.4591, 0.4505, 0.3774, 0.4505, 0.3774, 0.5454, 0.3774, 0.9505, 0.3774, 1.0, 0.4591, 1.0, 0.4591, 0.9505, 0.3774, 0.2995, 0.3774, 0.4505, 0.4591, 0.4505, 0.4591, 0.2995, 0.3774, 0.5454, 0.3774, 0.7046, 0.4591, 0.7046, 0.4591, 0.5454, 0.3774, 0.7995, 0.3774, 0.9505, 0.4591, 0.9505, 0.4591, 0.7995, 0.3774, 0.2046, 0.4591, 0.2046, 0.4591, 1.0, 0.3774, 1.0, 0.0, 0.0, 0.0, 0.0, 0.0, 0.0, 0.0, 0.0, 0.4591, 0.2995, 0.4591, 0.2995, 0.4591, 0.2046, 0.4591, 0.2046, 0.0, 0.0, 0.0, 0.0, 0.0, 0.0, 0.0, 0.0, 0.4591, 1.0, 0.4591, 1.0, 0.4591, 0.9505, 0.4591, 0.9505, 0.5409, 0.7995, 0.5409, 0.7046, 0.4591, 0.7046, 0.4591, 0.7995, 0.5409, 0.2995, 0.5409, 0.2046, 0.4591, 0.2046, 0.4591, 0.2995, 0.0, 0.0, 0.0, 0.0, 0.4591, 0.9505, 0.4591, 1.0, 0.5409, 0.7995, 0.4591, 0.7995, 0.4591, 0.9505, 0.0, 0.0, 0.5409, 0.2046, 0.0, 0.0, 0.4591, 1.0, 0.4591, 0.2046, 0.5409, 0.7046, 0.5409, 0.7046, 0.5409, 0.7995, 0.5409, 0.7995, 0.0, 0.0, 0.0, 0.0, 0.0, 0.0, 0.0, 0.0, 0.0, 0.0, 0.0, 0.0, 0.0, 0.0, 0.0, 0.0, 0.5409, 0.2046, 0.5409, 0.2046, 0.5409, 0.2995, 0.5409, 0.2995, 0.0, 0.0, 0.0, 0.0, 0.0, 0.0, 0.0, 0.0, 0.4591, 0.7995, 0.4591, 0.7995, 0.4591, 0.7046, 0.4591, 0.7046, 0.5409, 0.2995, 0.5409, 0.2995, 0.5, 0.2995, 0.4591, 0.2995, 0.4591, 0.2995, 0.5, 0.2995])
me_cube_011.use_remesh_fix_poles = True
me_cube_011.use_remesh_preserve_attributes = False
me_cube_011.use_mirror_vertex_groups = False
me_cube_011.update()
me_cube_012 = bpy.data.meshes.new('Cube.012')
me_cube_012.from_pydata([(0.08783, 1.096, -1.0), (-0.08783, 1.096, -1.0), (-0.4, 0.7516, -1.0), (-0.4, 0.7516, 0.2042), (-0.08783, 1.096, 0.2042), (0.08783, 1.096, 0.2042), (0.4, 0.7516, -1.0), (0.4, 0.7516, 0.2042), (-0.4, 0.0, -1.0), (-0.4, 0.0, 0.2042), (0.4, 0.0, -1.0), (0.4, 0.0, 0.2042), (-0.5535, 0.0, -1.0), (-0.5535, 0.0, 1.998), (-0.5535, 1.484, -1.0), (-0.5535, 1.484, 1.998), (-0.4, 0.0, -1.0), (-0.4, 0.0, 1.998), (-0.4, 1.484, -1.0), (-0.4, 1.484, 1.998)], [], [(8, 9, 3, 2), (0, 5, 7, 6), (1, 4, 5, 0), (7, 5, 4, 3, 9, 11), (2, 1, 0, 6, 10, 8), (6, 7, 11, 10), (2, 3, 4, 1), (10, 11, 9, 8), (12, 13, 15, 14), (14, 15, 19, 18), (18, 19, 17, 16), (16, 17, 13, 12), (14, 18, 16, 12), (19, 15, 13, 17)])
_uv = me_cube_012.uv_layers.new(name='UVMap')
_uv.uv.foreach_set('vector', [0.375, 0.125, 0.625, 0.125, 0.625, 0.25, 0.375, 0.25, 0.375, 0.4167, 0.625, 0.4167, 0.625, 0.5, 0.375, 0.5, 0.375, 0.3333, 0.625, 0.3333, 0.625, 0.4167, 0.375, 0.4167, 0.625, 0.5, 0.7083, 0.5, 0.7917, 0.5, 0.875, 0.5, 0.875, 0.625, 0.625, 0.625, 0.125, 0.5, 0.2083, 0.5, 0.2917, 0.5, 0.375, 0.5, 0.375, 0.625, 0.125, 0.625, 0.375, 0.5, 0.625, 0.5, 0.625, 0.625, 0.375, 0.625, 0.375, 0.25, 0.625, 0.25, 0.625, 0.3333, 0.375, 0.3333, 0.375, 0.625, 0.625, 0.625, 0.625, 0.125, 0.125, 0.625, 0.375, 0.0, 0.625, 0.0, 0.625, 0.25, 0.375, 0.25, 0.375, 0.25, 0.625, 0.25, 0.625, 0.5, 0.375, 0.5, 0.375, 0.5, 0.625, 0.5, 0.625, 0.75, 0.375, 0.75, 0.375, 0.75, 0.625, 0.75, 0.625, 1.0, 0.375, 1.0, 0.125, 0.5, 0.375, 0.5, 0.375, 0.75, 0.125, 0.75, 0.625, 0.5, 0.875, 0.5, 0.875, 0.75, 0.625, 0.75])
me_cube_012.use_remesh_fix_poles = True
me_cube_012.use_remesh_preserve_attributes = False
me_cube_012.use_mirror_vertex_groups = False
me_cube_012.update()
me_cube_013 = bpy.data.meshes.new('Cube.013')
me_cube_013.from_pydata([(0.08783, 1.096, -1.0), (-0.08783, 1.096, -1.0), (-0.4, 0.7516, -1.0), (-0.4, 0.7516, 0.2042), (-0.08783, 1.096, 0.2042), (0.08783, 1.096, 0.2042), (0.4, 0.7516, -1.0), (0.4, 0.7516, 0.2042), (-0.4, 0.0, -1.0), (-0.4, 0.0, 0.2042), (0.4, 0.0, -1.0), (0.4, 0.0, 0.2042), (-0.5535, 0.0, -1.0), (-0.5535, 0.0, 1.998), (-0.5535, 1.484, -1.0), (-0.5535, 1.484, 1.998), (-0.4, 0.0, -1.0), (-0.4, 0.0, 1.998), (-0.4, 1.484, -1.0), (-0.4, 1.484, 1.998)], [], [(8, 9, 3, 2), (0, 5, 7, 6), (1, 4, 5, 0), (7, 5, 4, 3, 9, 11), (2, 1, 0, 6, 10, 8), (6, 7, 11, 10), (2, 3, 4, 1), (10, 11, 9, 8), (12, 13, 15, 14), (14, 15, 19, 18), (18, 19, 17, 16), (16, 17, 13, 12), (14, 18, 16, 12), (19, 15, 13, 17)])
_uv = me_cube_013.uv_layers.new(name='UVMap')
_uv.uv.foreach_set('vector', [0.375, 0.125, 0.625, 0.125, 0.625, 0.25, 0.375, 0.25, 0.375, 0.4167, 0.625, 0.4167, 0.625, 0.5, 0.375, 0.5, 0.375, 0.3333, 0.625, 0.3333, 0.625, 0.4167, 0.375, 0.4167, 0.625, 0.5, 0.7083, 0.5, 0.7917, 0.5, 0.875, 0.5, 0.875, 0.625, 0.625, 0.625, 0.125, 0.5, 0.2083, 0.5, 0.2917, 0.5, 0.375, 0.5, 0.375, 0.625, 0.125, 0.625, 0.375, 0.5, 0.625, 0.5, 0.625, 0.625, 0.375, 0.625, 0.375, 0.25, 0.625, 0.25, 0.625, 0.3333, 0.375, 0.3333, 0.375, 0.625, 0.625, 0.625, 0.625, 0.125, 0.125, 0.625, 0.375, 0.0, 0.625, 0.0, 0.625, 0.25, 0.375, 0.25, 0.375, 0.25, 0.625, 0.25, 0.625, 0.5, 0.375, 0.5, 0.375, 0.5, 0.625, 0.5, 0.625, 0.75, 0.375, 0.75, 0.375, 0.75, 0.625, 0.75, 0.625, 1.0, 0.375, 1.0, 0.125, 0.5, 0.375, 0.5, 0.375, 0.75, 0.125, 0.75, 0.625, 0.5, 0.875, 0.5, 0.875, 0.75, 0.625, 0.75])
me_cube_013.use_remesh_fix_poles = True
me_cube_013.use_remesh_preserve_attributes = False
me_cube_013.use_mirror_vertex_groups = False
me_cube_013.update()

# ---- objects
ob_light = bpy.data.objects.new('Light', light_light)
ob_camera = bpy.data.objects.new('Camera', cam_camera)
ob_scene = bpy.data.objects.new('Scene', me_plane_002)
ob_kitchen_door_frame = bpy.data.objects.new('Kitchen Door frame', me_cube_001)
ob_counter_door_1 = bpy.data.objects.new('Counter Door 1', me_cube_002)
ob_kitchen_door_2 = bpy.data.objects.new('Kitchen Door 2', me_cube_004)
ob_counter = bpy.data.objects.new('Counter', me_cube_005)
ob_counter_door_frame = bpy.data.objects.new('Counter Door Frame', me_cube_006)
ob_kitchen_door_1_001 = bpy.data.objects.new('Kitchen Door 1.001', me_cube_007)
ob_counter_door_2 = bpy.data.objects.new('Counter Door 2', me_cube_009)
ob_prep_table = bpy.data.objects.new('Prep Table', me_cube)
ob_prep_table_l = bpy.data.objects.new('Prep Table L', me_cube_011)
ob_trash_can_double = bpy.data.objects.new('Trash Can Double', me_cube_012)
ob_trash_can_double_001 = bpy.data.objects.new('Trash Can Double.001', me_cube_013)

# ---- transforms, parenting, visibility, modifiers, constraints
ob_light.location = (-3.954, 6.513, 2.792)
ob_light.rotation_euler = (0.6503, 0.05522, 1.866)
ob_light.lock_rotations_4d = False
ob_light.empty_display_type = 'ARROWS'
ob_light.color = (0.0, 0.0, 0.0, 0.0)
ob_light.lineart.crease_threshold = 0.0
ob_camera.location = (7.359, -6.926, 4.958)
ob_camera.rotation_euler = (1.109, 0.0, 0.8149)
ob_camera.lock_rotations_4d = False
ob_camera.empty_display_type = 'ARROWS'
ob_camera.color = (0.0, 0.0, 0.0, 0.0)
ob_camera.display_type = 'WIRE'
ob_camera.lineart.crease_threshold = 0.0
ob_scene.location = (0.0, 0.0, 0.0)
ob_scene.lineart.crease_threshold = 0.0
_m = ob_scene.modifiers.new('Solidify', 'SOLIDIFY')
_m.thickness = 0.17
_m.use_even_offset = True
ob_kitchen_door_frame.location = (-6.509, 2.409, 1.0)
ob_kitchen_door_frame.lineart.crease_threshold = 0.0
_m = ob_kitchen_door_frame.modifiers.new('Mirror', 'MIRROR')
_m.use_axis = (False, True, False)
_m.use_clip = True
_m = ob_kitchen_door_frame.modifiers.new('Mirror.001', 'MIRROR')
_m.use_clip = True
ob_counter_door_1.location = (-2.66, 8.518, 0.9904)
ob_counter_door_1.rotation_euler = (0.0, -0.0, 1.571)
ob_counter_door_1.scale = (-1.0, 1.0, 1.0)
ob_counter_door_1.lineart.crease_threshold = 0.0
ob_kitchen_door_2.location = (-6.493, 1.451, 1.0)
ob_kitchen_door_2.scale = (-1.0, 1.0, 1.0)
ob_kitchen_door_2.lineart.crease_threshold = 0.0
ob_counter.location = (-4.532, 3.451, 1.0)
ob_counter.lineart.crease_threshold = 0.0
_m = ob_counter.modifiers.new('Array', 'ARRAY')
_m.count = 3
_m.constant_offset_displace = (0.0, 0.0, 0.0)
_m.relative_offset_displace = (0.0, -1.0, 0.0)
ob_counter_door_frame.location = (-3.617, 8.497, 0.9904)
ob_counter_door_frame.rotation_euler = (-3.142, 3.142, -1.571)
ob_counter_door_frame.lineart.crease_threshold = 0.0
_m = ob_counter_door_frame.modifiers.new('Mirror', 'MIRROR')
_m.use_axis = (False, True, False)
_m.use_clip = True
_m = ob_counter_door_frame.modifiers.new('Mirror.001', 'MIRROR')
_m.use_clip = True
ob_kitchen_door_1_001.location = (-6.52, 1.451, 1.0)
ob_kitchen_door_1_001.lineart.crease_threshold = 0.0
ob_counter_door_2.location = (-2.66, 8.486, 0.9904)
ob_counter_door_2.rotation_euler = (0.0, -0.0, 1.571)
ob_counter_door_2.lineart.crease_threshold = 0.0
ob_prep_table.location = (-6.121, 5.787, 1.063)
ob_prep_table.lineart.crease_threshold = 0.0
_m = ob_prep_table.modifiers.new('Mirror', 'MIRROR')
_m.use_axis = (False, True, False)
_m.use_clip = True
_m = ob_prep_table.modifiers.new('Mirror.001', 'MIRROR')
_m.use_clip = True
ob_prep_table_l.location = (-9.026, 0.636, 1.063)
ob_prep_table_l.scale = (0.8046, 1.0, 1.0)
ob_prep_table_l.lineart.crease_threshold = 0.0
ob_trash_can_double.location = (0.05218, 4.981, 1.0)
ob_trash_can_double.lineart.crease_threshold = 0.0
_m = ob_trash_can_double.modifiers.new('Mirror', 'MIRROR')
_m.use_axis = (False, True, False)
ob_trash_can_double_001.location = (1.982, 0.4596, 1.0)
ob_trash_can_double_001.rotation_euler = (0.0, -0.0, -1.571)
ob_trash_can_double_001.lineart.crease_threshold = 0.0
_m = ob_trash_can_double_001.modifiers.new('Mirror', 'MIRROR')
_m.use_axis = (False, True, False)

# ---- collection membership
col_collection.objects.link(ob_light)
col_collection.objects.link(ob_camera)
col_collection.objects.link(ob_scene)
col_collection.objects.link(ob_kitchen_door_frame)
col_collection.objects.link(ob_counter_door_1)
col_collection.objects.link(ob_kitchen_door_2)
col_collection.objects.link(ob_counter)
col_collection.objects.link(ob_counter_door_frame)
col_collection.objects.link(ob_kitchen_door_1_001)
col_collection.objects.link(ob_counter_door_2)
col_collection.objects.link(ob_prep_table)
col_collection.objects.link(ob_prep_table_l)
col_collection.objects.link(ob_trash_can_double)
col_collection.objects.link(ob_trash_can_double_001)

# ---- scene / render settings (as saved in the file)
scene.camera = ob_camera
scene.frame_start = 1; scene.frame_end = 250; scene.frame_set(2)
scene.render.engine = 'CYCLES'
scene.cycles.use_denoising = False
scene.cycles.samples = 128
scene.cycles.sampling_pattern = 'TABULATED_SOBOL'
scene.cycles.use_adaptive_sampling = False
scene.cycles.use_light_tree = False
scene.view_settings.view_transform = 'Filmic'
bpy.context.view_layer.update()
